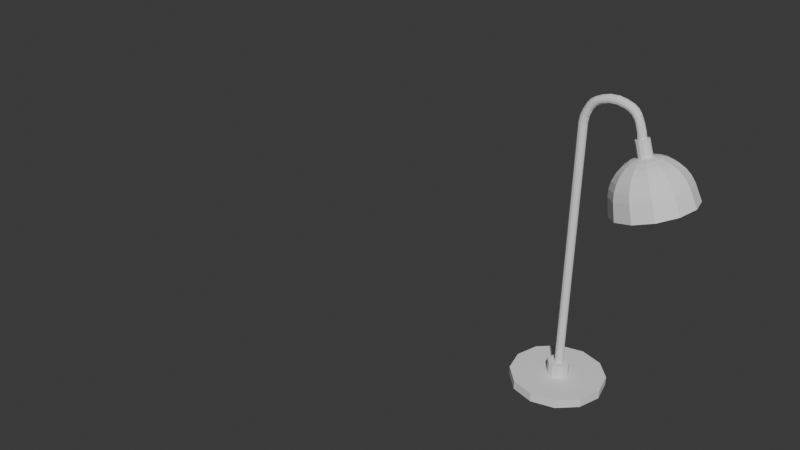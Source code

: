 # Source: blend.blend  (saved by Blender 4.0.36; exported with 4.5.12 LTS)
import bpy
from mathutils import Matrix  # noqa: F401  (used for matrix-valued properties, if any)

bpy.ops.wm.read_factory_settings(use_empty=True)
scene = bpy.context.scene
scene.name = 'Scene'

# ---- collections
col_collection = bpy.data.collections.new('Collection'); scene.collection.children.link(col_collection)

# ---- world
world_world = bpy.data.worlds.new('World'); scene.world = world_world
world_world.use_nodes = True; world_world.node_tree.nodes.clear()
_N = world_world.node_tree.nodes; _L = world_world.node_tree.links
n0 = _N.new('ShaderNodeOutputWorld'); n0.name = 'World Output'; n0.location = (300, 300)
n1 = _N.new('ShaderNodeBackground'); n1.name = 'Background'; n1.location = (10, 300)
n1.inputs[0].default_value = (0.05088, 0.05088, 0.05088, 1.0)
_L.new(n1.outputs[0], n0.inputs[0])
n0.is_active_output = True
world_world.color = (0.05088, 0.05088, 0.05088)
world_world.use_sun_shadow = False
world_world.sun_shadow_jitter_overblur = 0.0

# ---- meshes
me_cube = bpy.data.meshes.new('Cube')
me_cube.from_pydata([], [], [])
_uv = me_cube.uv_layers.new(name='UVMap')
_uv.uv.foreach_set('vector', [])
me_cube.update()
me_sphere = bpy.data.meshes.new('Sphere')
me_sphere.from_pydata([(-0.5748, 0.5481, -0.4386), (-0.6829, 0.5869, -0.1601), (-0.1858, 0.6056, -0.6298), (-0.1273, 0.4047, -0.8221), (-0.2287, 0.06294, -0.8632), (-0.3397, 0.1235, -0.8586), (-0.4495, 0.1792, -0.8296), (-0.5539, 0.2281, -0.7775), (-0.6488, 0.2682, -0.7042), (-0.7307, 0.2981, -0.6125), (-0.7964, 0.3164, -0.506), (0.005798, 0.6625, 0.0544), (0.07949, 0.6187, -0.2746), (0.09944, 0.5828, -0.4114), (0.1039, 0.5245, -0.5417), (0.0927, 0.4461, -0.6605), (0.06628, 0.3505, -0.7632), (0.02563, 0.2414, -0.8459), (-0.1162, -0.06432, -1.241), (-0.9202, 0.3388, -0.2323), (-0.2449, 9.851e-07, -0.8681), (-0.3714, 9.805e-07, -0.8682), (-0.4954, 1.033e-06, -0.8436), (-0.6123, 1.076e-06, -0.7953), (-0.7176, 1.06e-06, -0.7251), (-0.8071, 9.865e-07, -0.6358), (0.2737, 0.3825, 0.1359), (0.3297, 0.3572, -0.1985), (0.3351, 0.3365, -0.3397), (0.316, 0.3028, -0.4771), (0.2731, 0.2575, -0.6056), (0.208, 0.2023, -0.7201), (0.1232, 0.1394, -0.8162), (-0.09858, 0.1286, -0.9165), (-0.8775, 1.008e-06, -0.5307), (-1.007, 1.036e-06, -0.2588), (-0.2428, 0.1405, -0.7211), (-0.2287, -0.06294, -0.8632), (-0.3397, -0.1235, -0.8586), (-0.4495, -0.1792, -0.8296), (-0.5539, -0.2281, -0.7775), (0.3717, 1.047e-06, 0.1658), (0.4212, 1.019e-06, -0.1707), (0.4213, 9.98e-07, -0.3134), (0.3936, 9.999e-07, -0.4535), (0.3391, 1.003e-06, -0.5855), (0.2599, 1.007e-06, -0.7043), (0.159, 1.022e-06, -0.8053), (-0.1601, 0.1114, -0.9352), (-0.6488, -0.2682, -0.7042), (-0.7307, -0.2981, -0.6125), (-0.7964, -0.3164, -0.506), (-0.9202, -0.3388, -0.2323), (-0.1847, -0.109, -0.8498), (-0.2533, -0.2138, -0.8323), (-0.324, -0.3104, -0.7914), (0.2737, -0.3825, 0.1359), (0.3297, -0.3572, -0.1985), (0.3351, -0.3365, -0.3397), (0.316, -0.3028, -0.4771), (0.2731, -0.2575, -0.6056), (0.208, -0.2023, -0.7201), (0.1232, -0.1394, -0.8162), (-0.2052, 0.06433, -0.9489), (-0.3941, -0.3951, -0.7289), (-0.461, -0.4646, -0.647), (-0.522, -0.5163, -0.549), (-0.5748, -0.5481, -0.4386), (-0.6829, -0.5869, -0.1601), (-0.1245, -0.1259, -0.8314), (-0.1351, -0.2469, -0.7963), (0.005798, -0.6625, 0.0544), (0.07949, -0.6187, -0.2746), (0.09944, -0.5828, -0.4114), (0.1039, -0.5245, -0.5417), (0.0927, -0.4461, -0.6605), (0.06628, -0.3505, -0.7632), (0.02563, -0.2414, -0.8459), (-0.2217, 1.876e-06, -0.9539), (-0.1525, -0.3585, -0.7393), (-0.1759, -0.4562, -0.6625), (-0.2043, -0.5365, -0.569), (-0.2368, -0.5961, -0.4622), (-0.272, -0.6328, -0.3464), (-0.3588, -0.6776, -0.06149), (-0.06424, -0.109, -0.8131), (-0.3601, -0.765, -0.05695), (-0.2622, -0.7144, -0.3786), (-0.2225, -0.673, -0.5094), (-0.1858, -0.6056, -0.6298), (-0.1537, -0.5151, -0.7354), (-0.1273, -0.4047, -0.8221), (-0.1077, -0.2787, -0.8865), (-0.2052, -0.06432, -0.9489), (-0.01703, -0.2138, -0.7604), (0.01897, -0.3104, -0.6871), (0.04238, -0.3951, -0.5961), (0.0523, -0.4646, -0.4909), (0.04835, -0.5163, -0.3755), (0.03067, -0.5481, -0.2543), (-0.0346, -0.5869, 0.03715), (-0.7261, -0.6625, -0.1683), (-0.604, -0.6187, -0.4826), (-0.5444, -0.5828, -0.6073), (-0.4755, -0.5245, -0.718), (-0.4, -0.4461, -0.8104), (-0.3209, -0.3505, -0.881), (-0.241, -0.2414, -0.9271), (-0.1601, -0.1114, -0.9352), (-0.02016, -0.06294, -0.7997), (0.06943, -0.1235, -0.7341), (0.1445, -0.1792, -0.6489), (0.2021, -0.2281, -0.5475), (0.2402, -0.2682, -0.4337), (0.2571, -0.2981, -0.3119), (0.2523, -0.3164, -0.1869), (-0.9939, -0.3825, -0.2498), (-0.8541, -0.3572, -0.5587), (-0.78, -0.3365, -0.679), (-0.6876, -0.3028, -0.7825), (-0.5804, -0.2575, -0.8653), (-0.4626, -0.2023, -0.9241), (-0.3386, -0.1394, -0.9568), (-0.09858, -0.1286, -0.9165), (-0.03704, -0.1114, -0.8978), (0.2027, -0.3388, 0.1094), (-0.004028, 9.753e-07, -0.7948), (0.1011, 9.612e-07, -0.7244), (0.1904, 9.475e-07, -0.6349), (0.2606, 9.442e-07, -0.5297), (0.3089, 9.416e-07, -0.4128), (0.3335, 9.399e-07, -0.2887), (-1.092, 1.107e-06, -0.2797), (-0.9457, 1.075e-06, -0.5866), (-0.8663, 1.051e-06, -0.7053), (-0.7652, 1.134e-06, -0.8061), (-0.6464, 1.152e-06, -0.8854), (-0.5144, 1.103e-06, -0.9399), (-0.3744, 1.044e-06, -0.9676), (0.00801, -0.06432, -0.884), (0.3334, 9.584e-07, -0.1622), (0.2895, 9.833e-07, 0.1358), (-0.02016, 0.06294, -0.7997), (0.06943, 0.1235, -0.7341), (0.1445, 0.1792, -0.6489), (0.2021, 0.2281, -0.5475), (0.2402, 0.2682, -0.4337), (-0.9939, 0.3825, -0.2498), (-0.8541, 0.3572, -0.5587), (-0.78, 0.3365, -0.679), (-0.6876, 0.3028, -0.7825), (-0.5804, 0.2575, -0.8653), (-0.4626, 0.2023, -0.9241), (-0.3386, 0.1394, -0.9568), (0.0245, 1.866e-06, -0.879), (0.2571, 0.2981, -0.3119), (0.2523, 0.3164, -0.1869), (0.2027, 0.3388, 0.1094), (-0.06424, 0.109, -0.8131), (-0.01703, 0.2138, -0.7604), (0.01897, 0.3104, -0.6871), (0.04238, 0.3951, -0.5961), (-0.7261, 0.6625, -0.1683), (-0.604, 0.6187, -0.4826), (-0.5444, 0.5828, -0.6073), (-0.4755, 0.5245, -0.718), (-0.4, 0.4461, -0.8104), (-0.3209, 0.3505, -0.881), (-0.241, 0.2414, -0.9271), (0.00801, 0.06433, -0.884), (0.0523, 0.4646, -0.4909), (0.04835, 0.5163, -0.3755), (0.03067, 0.5481, -0.2543), (-0.0346, 0.5869, 0.03715), (-0.1525, 0.3585, -0.7393), (-0.2043, 0.5365, -0.569), (-0.3601, 0.765, -0.05695), (-0.2622, 0.7144, -0.3786), (-0.2225, 0.673, -0.5094), (-0.1537, 0.5151, -0.7354), (-0.1077, 0.2787, -0.8865), (-0.03704, 0.1114, -0.8978), (-0.522, 0.5163, -0.549), (-0.461, 0.4646, -0.647), (-0.3941, 0.3951, -0.7289), (-0.324, 0.3104, -0.7914), (-0.2533, 0.2138, -0.8323), (-0.1847, 0.109, -0.8498), (-0.3588, 0.6776, -0.06149), (-0.272, 0.6328, -0.3464), (-0.2368, 0.5961, -0.4622), (-0.1759, 0.4562, -0.6625), (-0.1351, 0.2469, -0.7963), (-0.1245, 0.1259, -0.8314), (-0.2253, 0.109, -0.7161), (-0.2694, 0.06294, -0.7295), (-0.1049, 0.109, -0.6794), (-0.1651, 0.1259, -0.6978), (-0.2856, 9.864e-07, -0.7344), (-0.2694, -0.06294, -0.7295), (-0.2253, -0.109, -0.7161), (-0.1651, -0.1259, -0.6978), (-0.1049, -0.109, -0.6794), (-0.06084, -0.06294, -0.666), (-0.0447, 9.765e-07, -0.6611), (-0.06084, 0.06294, -0.666), (-0.2996, 0.08112, -0.7384), (-0.0876, 0.1405, -0.6739), (-0.1652, 0.1622, -0.6975), (-0.3204, 1.131e-06, -0.7447), (-0.2996, -0.08112, -0.7384), (-0.2428, -0.1405, -0.7211), (-0.1606, 1.125e-06, -0.7128), (-0.1652, -0.1622, -0.6975), (-0.0876, -0.1405, -0.6739), (-0.03079, -0.08112, -0.6566), (-0.009991, 1.118e-06, -0.6503), (-0.03079, 0.08112, -0.6566), (-0.2401, 0.1219, -0.6931), (-0.2894, 0.07038, -0.7081), (-0.1054, 0.1219, -0.6521), (-0.1728, 0.1408, -0.6726), (-0.3074, 1.046e-06, -0.7136), (-0.2894, -0.07038, -0.7081), (-0.2401, -0.1219, -0.6931), (-0.05616, -0.07038, -0.6371), (-0.02255, -0.09071, -0.6266), (-0.1728, -0.1408, -0.6726), (-0.1054, -0.1219, -0.6521), (-0.03811, 1.035e-06, -0.6316), (-0.05616, 0.07038, -0.6371), (0.0007013, 1.194e-06, -0.6195), (-0.3464, 1.208e-06, -0.7252), (-0.3232, 0.09072, -0.7181), (-0.08608, -0.1571, -0.6459), (-0.1729, -0.1814, -0.6723), (-0.2597, 0.1571, -0.6987), (-0.1729, 0.1814, -0.6723), (-0.08608, 0.1571, -0.6459), (-0.02255, 0.09072, -0.6266), (-0.2597, -0.1571, -0.6987), (-0.3232, -0.09071, -0.7181), (-0.253, 0.1308, -0.6685), (-0.3059, 0.07554, -0.6846), (-0.1085, 0.1308, -0.6245), (-0.1807, 0.1511, -0.6465), (-0.3253, 1.123e-06, -0.6905), (-0.3059, -0.07553, -0.6846), (-0.253, -0.1308, -0.6685), (-0.05556, -0.07553, -0.6084), (-0.0195, -0.09736, -0.5971), (-0.1807, -0.1511, -0.6465), (-0.1085, -0.1308, -0.6245), (-0.0362, 1.111e-06, -0.6025), (-0.05556, 0.07554, -0.6084), (0.005456, 1.281e-06, -0.5895), (-0.3671, 1.296e-06, -0.7029), (-0.3421, 0.09736, -0.6953), (-0.08768, -0.1686, -0.6179), (-0.1808, -0.1947, -0.6462), (-0.274, 0.1686, -0.6745), (-0.1808, 0.1947, -0.6462), (-0.08768, 0.1686, -0.6179), (-0.0195, 0.09736, -0.5971), (-0.274, -0.1686, -0.6745), (-0.3421, -0.09736, -0.6953), (-0.2673, 0.1391, -0.638), (-0.3235, 0.0803, -0.6551), (-0.1136, 0.1391, -0.5912), (-0.1904, 0.1606, -0.6146), (-0.3441, 1.164e-06, -0.6613), (-0.3235, -0.0803, -0.6551), (-0.2673, -0.1391, -0.638), (-0.05738, -0.0803, -0.5741), (-0.01904, -0.1035, -0.5621), (-0.1904, -0.1606, -0.6146), (-0.1136, -0.1391, -0.5912), (-0.0368, 1.151e-06, -0.5678), (-0.05738, 0.0803, -0.5741), (0.00749, 1.332e-06, -0.554), (-0.3886, 1.348e-06, -0.6745), (-0.362, 0.1035, -0.6664), (-0.09153, -0.1793, -0.5841), (-0.1905, -0.207, -0.6143), (-0.2896, 0.1793, -0.6444), (-0.1905, 0.207, -0.6143), (-0.09153, 0.1793, -0.5841), (-0.01904, 0.1035, -0.5621), (-0.2896, -0.1793, -0.6444), (-0.362, -0.1035, -0.6664), (-0.2803, 0.1451, -0.6071), (-0.339, 0.0838, -0.6249), (-0.12, 0.1451, -0.5583), (-0.2002, 0.1676, -0.5827), (-0.3605, 1.194e-06, -0.6315), (-0.339, -0.0838, -0.6249), (-0.2803, -0.1451, -0.6071), (-0.0613, -0.0838, -0.5404), (-0.02129, -0.108, -0.5279), (-0.2002, -0.1676, -0.5827), (-0.12, -0.1451, -0.5583), (-0.03982, 1.181e-06, -0.5339), (-0.0613, 0.0838, -0.5404), (0.006393, 1.37e-06, -0.5194), (-0.4069, 1.387e-06, -0.6452), (-0.3792, 0.108, -0.6368), (-0.09693, -0.1871, -0.5509), (-0.2003, -0.216, -0.5823), (-0.3036, 0.1871, -0.6138), (-0.2003, 0.216, -0.5823), (-0.09693, 0.1871, -0.5509), (-0.02129, 0.108, -0.5279), (-0.3036, -0.1871, -0.6138), (-0.3792, -0.108, -0.6368), (-0.2936, 0.1451, -0.5635), (-0.3523, 0.0838, -0.5814), (-0.1332, 0.1451, -0.5147), (-0.2134, 0.1676, -0.5391), (-0.3737, 1.195e-06, -0.5879), (-0.3523, -0.0838, -0.5814), (-0.2936, -0.1451, -0.5635), (-0.07455, -0.0838, -0.4969), (-0.03454, -0.108, -0.4843), (-0.2134, -0.1676, -0.5391), (-0.1332, -0.1451, -0.5147), (-0.05307, 1.182e-06, -0.4903), (-0.07455, 0.0838, -0.4969), (-0.006857, 1.371e-06, -0.4759), (-0.4202, 1.388e-06, -0.6017), (-0.3925, 0.108, -0.5932), (-0.1102, -0.1871, -0.5073), (-0.2135, -0.216, -0.5388), (-0.3168, 0.1871, -0.5702), (-0.2135, 0.216, -0.5388), (-0.1102, 0.1871, -0.5073), (-0.03454, 0.108, -0.4843), (-0.3168, -0.1871, -0.5702), (-0.3925, -0.108, -0.5932), (-0.2993, 0.1342, -0.523), (-0.3536, 0.07749, -0.5395), (-0.1511, 0.1342, -0.4778), (-0.2252, 0.155, -0.5004), (-0.3734, 1.142e-06, -0.5455), (-0.3536, -0.07749, -0.5395), (-0.2993, -0.1342, -0.523), (-0.09679, -0.07749, -0.4613), (-0.05979, -0.09987, -0.4497), (-0.2252, -0.155, -0.5004), (-0.1511, -0.1342, -0.4778), (-0.07693, 1.13e-06, -0.4553), (-0.09679, 0.07749, -0.4613), (-0.03419, 1.305e-06, -0.4419), (-0.4164, 1.321e-06, -0.5582), (-0.3908, 0.09987, -0.5504), (-0.1297, -0.173, -0.471), (-0.2253, -0.1997, -0.5001), (-0.3208, 0.173, -0.5292), (-0.2253, 0.1997, -0.5001), (-0.1297, 0.173, -0.471), (-0.05979, 0.09987, -0.4497), (-0.3208, -0.173, -0.5292), (-0.3908, -0.09987, -0.5504), (-0.295, 0.1115, -0.492), (-0.3401, 0.06437, -0.5057), (-0.1719, 0.1115, -0.4545), (-0.2334, 0.1287, -0.4733), (-0.3566, 1.032e-06, -0.5108), (-0.3401, -0.06437, -0.5057), (-0.295, -0.1115, -0.492), (-0.1268, -0.06437, -0.4408), (-0.09604, -0.08297, -0.4312), (-0.2334, -0.1287, -0.4733), (-0.1719, -0.1115, -0.4545), (-0.1103, 1.022e-06, -0.4358), (-0.1268, 0.06437, -0.4408), (-0.07477, 1.167e-06, -0.4247), (-0.3923, 1.18e-06, -0.5213), (-0.371, 0.08297, -0.5149), (-0.1541, -0.1437, -0.4489), (-0.2335, -0.1659, -0.473), (-0.3129, 0.1437, -0.4972), (-0.2335, 0.1659, -0.473), (-0.1541, 0.1437, -0.4489), (-0.09604, 0.08297, -0.4312), (-0.3129, -0.1437, -0.4972), (-0.371, -0.08297, -0.5149), (-0.2806, 0.07251, -0.4622), (-0.3099, 0.04186, -0.4711), (-0.2005, 0.07251, -0.4378), (-0.2405, 0.08373, -0.45), (-0.3206, 8.418e-07, -0.4744), (-0.3099, -0.04186, -0.4711), (-0.2806, -0.07251, -0.4622), (-0.1712, -0.04186, -0.4289), (-0.1512, -0.05396, -0.4226), (-0.2405, -0.08372, -0.45), (-0.2005, -0.07251, -0.4378), (-0.1604, 8.353e-07, -0.4256), (-0.1712, 0.04186, -0.4289), (-0.1373, 9.296e-07, -0.4184), (-0.3438, 9.38e-07, -0.4813), (-0.33, 0.05396, -0.477), (-0.189, -0.09345, -0.4341), (-0.2406, -0.1079, -0.4498), (-0.2922, 0.09346, -0.4655), (-0.2406, 0.1079, -0.4498), (-0.189, 0.09346, -0.4341), (-0.1512, 0.05396, -0.4226), (-0.2922, -0.09345, -0.4655), (-0.33, -0.05396, -0.477), (-0.2575, 0.02539, -0.4446), (-0.2678, 0.01466, -0.4477), (-0.2295, 0.02539, -0.436), (-0.2435, 0.02932, -0.4403), (-0.2715, 3.016e-07, -0.4488), (-0.2678, -0.01466, -0.4477), (-0.2575, -0.02539, -0.4446), (-0.2192, -0.01466, -0.4329), (-0.1937, -0.03005, -0.425), (-0.2435, -0.02932, -0.4403), (-0.2295, -0.02539, -0.436), (-0.2154, 2.993e-07, -0.4318), (-0.2192, 0.01466, -0.4329), (-0.186, 5.225e-07, -0.4227), (-0.301, 5.272e-07, -0.4577), (-0.2933, 0.03005, -0.4554), (-0.2148, -0.05206, -0.4315), (-0.2435, -0.06011, -0.4402), (-0.2723, 0.05206, -0.449), (-0.2435, 0.06011, -0.4402), (-0.2148, 0.05206, -0.4315), (-0.1937, 0.03005, -0.425), (-0.2723, -0.05206, -0.449), (-0.2933, -0.03005, -0.4554), (-0.07113, -0.1114, -1.228), (-0.009588, 0.1286, -1.209), (0.05195, 0.1114, -1.19), (0.05195, -0.1114, -1.19), (-0.009588, -0.1286, -1.209), (0.1135, 1.864e-06, -1.171), (0.097, -0.06432, -1.176), (0.097, 0.06433, -1.176), (-0.07113, 0.1114, -1.228), (-0.1162, 0.06433, -1.241), (-0.1327, 1.874e-06, -1.246), (-0.08844, 1.717e-06, -1.233), (-0.07788, -0.04121, -1.23), (0.06927, 1.71e-06, -1.185), (0.0587, 0.04121, -1.188), (-0.07788, 0.04121, -1.23), (0.0587, -0.04121, -1.188), (0.02984, 0.07138, -1.197), (-0.009587, 0.08243, -1.209), (-0.04901, -0.07138, -1.221), (-0.009587, -0.08242, -1.209), (-0.04901, 0.07138, -1.221), (0.02984, -0.07138, -1.197), (1.109, -0.1783, 3.614), (1.315, 0.1783, 3.609), (1.212, -0.2059, 3.611), (1.315, -0.1783, 3.609), (1.212, 0.2059, 3.611), (1.109, 0.1783, 3.614), (1.034, -0.1029, 3.615), (1.391, 0.1029, 3.608), (1.034, 0.1029, 3.615), (1.006, 3.434e-06, 3.616), (1.391, -0.1029, 3.608), (1.418, 3.436e-06, 3.607), (1.295, 4.521e-06, 3.61), (1.284, -0.04121, 3.61), (1.13, 4.52e-06, 3.613), (1.141, 0.04122, 3.613), (1.284, 0.04122, 3.61), (1.141, -0.04121, 3.613), (1.171, 0.07139, 3.612), (1.212, 0.08243, 3.611), (1.253, -0.07138, 3.611), (1.212, -0.08242, 3.611), (1.253, 0.07139, 3.611), (1.171, -0.07138, 3.612), (-0.01924, 1.722e-06, -1.472), (-0.07996, 1.717e-06, -1.261), (-0.06392, 1.712e-06, -1.335), (-0.06939, -0.04121, -1.258), (-0.008323, -0.04121, -1.472), (-0.05291, -0.04121, -1.335), (0.1399, 1.721e-06, -1.473), (0.07775, 1.71e-06, -1.213), (0.09927, 1.712e-06, -1.336), (0.06719, 0.04121, -1.216), (0.1295, 0.04121, -1.473), (0.0884, 0.04121, -1.336), (-0.008323, 0.04121, -1.472), (-0.06939, 0.04121, -1.258), (-0.05291, 0.04121, -1.335), (0.1295, -0.04121, -1.473), (0.06719, -0.04121, -1.216), (0.0884, -0.04121, -1.336), (0.03832, 0.07138, -1.225), (0.1008, 0.07138, -1.473), (0.05868, 0.07138, -1.336), (-0.001102, 0.08243, -1.237), (0.06134, 0.08243, -1.473), (0.01797, 0.08243, -1.336), (0.02132, -0.07138, -1.473), (-0.04053, -0.07138, -1.249), (-0.0229, -0.07138, -1.336), (-0.001102, -0.08242, -1.237), (0.06134, -0.08242, -1.473), (0.01797, -0.08242, -1.336), (0.02132, 0.07138, -1.473), (-0.04053, 0.07138, -1.249), (-0.0229, 0.07138, -1.336), (0.1008, -0.07138, -1.473), (0.03832, -0.07138, -1.225), (0.05868, -0.07138, -1.336), (0.1969, 1.766e-06, -1.762), (0.05578, 1.74e-06, -1.631), (0.116, 1.752e-06, -1.71), (0.0617, -0.04121, -1.622), (0.2028, -0.04121, -1.753), (0.1219, -0.04121, -1.7), (0.2836, 1.751e-06, -1.624), (0.1467, 1.722e-06, -1.489), (0.2043, 1.735e-06, -1.57), (0.1403, 0.04121, -1.498), (0.2779, 0.04121, -1.633), (0.1984, 0.04121, -1.579), (0.2028, 0.04121, -1.753), (0.0617, 0.04121, -1.622), (0.1219, 0.04121, -1.7), (0.2779, -0.04121, -1.633), (0.1403, -0.04121, -1.498), (0.1984, -0.04121, -1.579), (0.1231, 0.07138, -1.524), (0.2621, 0.07138, -1.658), (0.1821, 0.07138, -1.605), (0.1003, 0.08243, -1.559), (0.2404, 0.08243, -1.693), (0.16, 0.08243, -1.64), (0.2187, -0.07138, -1.727), (0.07793, -0.07138, -1.595), (0.138, -0.07138, -1.675), (0.1003, -0.08242, -1.559), (0.2404, -0.08242, -1.693), (0.16, -0.08242, -1.64), (0.2187, 0.07138, -1.727), (0.07793, 0.07138, -1.595), (0.138, 0.07138, -1.675), (0.2621, -0.07138, -1.658), (0.1231, -0.07138, -1.524), (0.1821, -0.07138, -1.605), (0.7867, 1.815e-06, -1.785), (0.3429, 1.791e-06, -1.813), (0.6479, 1.817e-06, -1.828), (0.4854, 1.808e-06, -1.838), (0.3423, -0.04121, -1.802), (0.7865, -0.04121, -1.774), (0.4849, -0.04121, -1.827), (0.6475, -0.04121, -1.817), (0.7795, 1.793e-06, -1.621), (0.3363, 1.761e-06, -1.644), (0.6407, 1.793e-06, -1.663), (0.4784, 1.782e-06, -1.671), (0.3363, 0.04121, -1.655), (0.7803, 0.04121, -1.632), (0.4788, 0.04121, -1.683), (0.6413, 0.04121, -1.674), (0.7865, 0.04121, -1.774), (0.3423, 0.04121, -1.802), (0.6475, 0.04121, -1.817), (0.4849, 0.04121, -1.827), (0.7803, -0.04121, -1.632), (0.3363, -0.04121, -1.655), (0.6413, -0.04121, -1.674), (0.4788, -0.04121, -1.683), (0.3369, 0.07138, -1.686), (0.7822, 0.07138, -1.662), (0.4798, 0.07138, -1.713), (0.6428, 0.07138, -1.704), (0.3384, 0.08243, -1.728), (0.7843, 0.08243, -1.702), (0.4815, 0.08243, -1.755), (0.6447, 0.08243, -1.745), (0.7858, -0.07138, -1.744), (0.3405, -0.07138, -1.771), (0.6464, -0.07138, -1.787), (0.4834, -0.07138, -1.797), (0.3384, -0.08242, -1.728), (0.7843, -0.08242, -1.702), (0.4815, -0.08242, -1.755), (0.6447, -0.08242, -1.745), (0.7858, 0.07138, -1.744), (0.3405, 0.07138, -1.771), (0.6464, 0.07138, -1.787), (0.4834, 0.07138, -1.797), (0.7822, -0.07138, -1.662), (0.3369, -0.07138, -1.686), (0.6428, -0.07138, -1.704), (0.4798, -0.07138, -1.713), (1.047, 1.818e-06, -1.597), (0.9181, 1.806e-06, -1.72), (0.991, 1.807e-06, -1.666), (0.9094, -0.04121, -1.713), (1.038, -0.04121, -1.59), (0.9825, -0.04121, -1.66), (0.9228, 1.815e-06, -1.496), (0.79, 1.792e-06, -1.616), (0.8643, 1.796e-06, -1.563), (0.7985, 0.04121, -1.623), (0.931, 0.04121, -1.502), (0.8727, 0.04121, -1.57), (1.038, 0.04121, -1.59), (0.9094, 0.04121, -1.713), (0.9825, 0.04121, -1.66), (0.931, -0.04121, -1.502), (0.7985, -0.04121, -1.623), (0.8727, -0.04121, -1.57), (0.8217, 0.07138, -1.642), (0.9535, 0.07138, -1.521), (0.8958, 0.07138, -1.589), (0.8536, 0.08243, -1.668), (0.9844, 0.08243, -1.546), (0.9274, 0.08243, -1.615), (1.016, -0.07138, -1.571), (0.8857, -0.07138, -1.694), (0.9592, -0.07138, -1.641), (0.8536, -0.08242, -1.668), (0.9844, -0.08242, -1.546), (0.9274, -0.08242, -1.615), (1.016, 0.07138, -1.571), (0.8857, 0.07138, -1.694), (0.9592, 0.07138, -1.641), (0.9535, -0.07138, -1.521), (0.8217, -0.07138, -1.642), (0.8958, -0.07138, -1.589), (1.184, 1.938e-06, -1.213), (1.116, 1.846e-06, -1.466), (1.163, 1.883e-06, -1.342), (1.105, -0.04121, -1.466), (1.173, -0.04121, -1.213), (1.152, -0.04121, -1.341), (1.019, 1.937e-06, -1.209), (0.9439, 1.828e-06, -1.461), (0.9962, 1.878e-06, -1.337), (0.9554, 0.04121, -1.462), (1.03, 0.04121, -1.21), (1.007, 0.04121, -1.338), (1.173, 0.04121, -1.213), (1.105, 0.04121, -1.466), (1.152, 0.04121, -1.341), (1.03, -0.04121, -1.21), (0.9554, -0.04121, -1.462), (1.007, -0.04121, -1.338), (0.987, 0.07138, -1.463), (1.061, 0.07138, -1.21), (1.038, 0.07138, -1.339), (1.03, 0.08243, -1.465), (1.102, 0.08243, -1.211), (1.08, 0.08243, -1.34), (1.143, -0.07138, -1.212), (1.073, -0.07138, -1.466), (1.121, -0.07138, -1.341), (1.03, -0.08242, -1.465), (1.102, -0.08242, -1.211), (1.08, -0.08242, -1.34), (1.143, 0.07138, -1.212), (1.073, 0.07138, -1.466), (1.121, 0.07138, -1.341), (1.061, -0.07138, -1.21), (0.987, -0.07138, -1.463), (1.038, -0.07138, -1.339), (1.218, 0.2059, 3.872), (1.321, 0.1783, 3.87), (1.321, -0.1783, 3.87), (1.218, -0.2059, 3.872), (1.012, 3.438e-06, 3.876), (1.04, 0.1029, 3.876), (1.115, 0.1783, 3.874), (1.04, -0.1029, 3.876), (1.115, -0.1783, 3.874), (1.396, 0.1029, 3.868), (1.396, -0.1029, 3.868), (1.424, 3.439e-06, 3.867), (0.4347, 0.4522, 3.889), (0.7657, 0.7833, 3.882), (0.3136, 3.776e-06, 3.891), (0.4347, -0.4522, 3.889), (0.7657, -0.7832, 3.882), (1.218, 0.9044, 3.872), (1.67, 0.7833, 3.862), (2.001, -0.4522, 3.855), (1.67, -0.7832, 3.862), (2.122, 3.782e-06, 3.853), (2.001, 0.4522, 3.855), (1.218, -0.9044, 3.872), (0.4383, 0.4522, 4.056), (0.7693, 0.7833, 4.049), (0.3172, 3.779e-06, 4.058), (0.4383, -0.4522, 4.056), (0.7693, -0.7832, 4.049), (1.221, 0.9044, 4.039), (1.673, 0.7833, 4.029), (2.004, -0.4522, 4.022), (1.673, -0.7832, 4.029), (2.126, 3.784e-06, 4.02), (2.004, 0.4522, 4.022), (1.221, -0.9044, 4.039)], [], [(124, 139, 440, 437), (22, 23, 7, 6), (8, 9, 182, 183), (93, 108, 434, 18), (177, 12, 11, 176), (182, 0, 189, 190), (178, 13, 12, 177), (10, 19, 1, 0), (2, 14, 13, 178), (187, 186, 192, 193), (179, 15, 14, 2), (85, 69, 201, 202), (3, 16, 15, 179), (185, 184, 191, 174), (180, 17, 16, 3), (20, 21, 5, 4), (17, 32, 31, 16), (6, 7, 184, 185), (33, 48, 442, 435), (21, 22, 6, 5), (7, 8, 183, 184), (139, 154, 439, 440), (12, 27, 26, 11), (183, 182, 190, 175), (13, 28, 27, 12), (9, 10, 0, 182), (14, 29, 28, 13), (109, 85, 202, 203), (15, 30, 29, 14), (4, 5, 186, 187), (16, 31, 30, 15), (5, 6, 185, 186), (25, 34, 10, 9), (29, 44, 43, 28), (34, 35, 19, 10), (30, 45, 44, 29), (37, 20, 198, 199), (31, 46, 45, 30), (49, 50, 25, 24), (32, 47, 46, 31), (50, 51, 34, 25), (63, 78, 444, 443), (51, 52, 35, 34), (24, 25, 9, 8), (108, 123, 438, 434), (27, 42, 41, 26), (23, 24, 8, 7), (28, 43, 42, 27), (54, 55, 39, 38), (169, 181, 436, 441), (55, 64, 40, 39), (37, 38, 21, 20), (154, 169, 441, 439), (42, 57, 56, 41), (126, 109, 203, 204), (43, 58, 57, 42), (38, 39, 22, 21), (44, 59, 58, 43), (39, 40, 23, 22), (45, 60, 59, 44), (40, 49, 24, 23), (46, 61, 60, 45), (53, 54, 38, 37), (47, 62, 61, 46), (59, 74, 73, 58), (67, 68, 52, 51), (60, 75, 74, 59), (158, 142, 205, 196), (61, 76, 75, 60), (81, 82, 66, 65), (62, 77, 76, 61), (82, 83, 67, 66), (181, 33, 435, 436), (83, 84, 68, 67), (65, 66, 50, 49), (123, 124, 437, 438), (57, 72, 71, 56), (64, 65, 49, 40), (58, 73, 72, 57), (66, 67, 51, 50), (443, 444, 445, 449), (96, 97, 81, 80), (69, 70, 54, 53), (78, 93, 18, 444), (72, 87, 86, 71), (20, 4, 195, 198), (73, 88, 87, 72), (70, 79, 55, 54), (74, 89, 88, 73), (79, 80, 64, 55), (75, 90, 89, 74), (80, 81, 65, 64), (76, 91, 90, 75), (94, 95, 79, 70), (77, 92, 91, 76), (95, 96, 80, 79), (187, 193, 197, 194), (90, 105, 104, 89), (85, 94, 70, 69), (91, 106, 105, 90), (114, 115, 99, 98), (92, 107, 106, 91), (115, 125, 100, 99), (32, 17, 181, 169), (4, 187, 194, 195), (98, 99, 83, 82), (17, 180, 33, 181), (87, 102, 101, 86), (97, 98, 82, 81), (88, 103, 102, 87), (99, 100, 84, 83), (89, 104, 103, 88), (129, 130, 113, 112), (110, 111, 95, 94), (62, 47, 154, 139), (102, 117, 116, 101), (109, 110, 94, 85), (103, 118, 117, 102), (111, 112, 96, 95), (104, 119, 118, 103), (112, 113, 97, 96), (105, 120, 119, 104), (113, 114, 98, 97), (106, 121, 120, 105), (127, 128, 111, 110), (107, 122, 121, 106), (128, 129, 112, 111), (77, 62, 139, 124), (120, 136, 135, 119), (126, 127, 110, 109), (121, 137, 136, 120), (155, 156, 140, 131), (122, 138, 137, 121), (156, 157, 141, 140), (180, 168, 48, 33), (142, 126, 204, 205), (131, 140, 115, 114), (138, 122, 93, 78), (117, 133, 132, 116), (130, 131, 114, 113), (118, 134, 133, 117), (140, 141, 125, 115), (119, 135, 134, 118), (193, 158, 196, 197), (122, 107, 108, 93), (133, 148, 147, 132), (142, 143, 127, 126), (134, 149, 148, 133), (144, 145, 129, 128), (135, 150, 149, 134), (145, 146, 130, 129), (136, 151, 150, 135), (146, 155, 131, 130), (137, 152, 151, 136), (160, 161, 145, 144), (138, 153, 152, 137), (161, 170, 146, 145), (153, 138, 78, 63), (170, 171, 155, 146), (143, 144, 128, 127), (152, 167, 166, 151), (192, 174, 160, 159), (153, 168, 167, 152), (174, 191, 161, 160), (168, 153, 63, 48), (191, 175, 170, 161), (172, 173, 157, 156), (92, 77, 124, 123), (148, 163, 162, 147), (171, 172, 156, 155), (149, 164, 163, 148), (53, 37, 199, 200), (150, 165, 164, 149), (158, 159, 143, 142), (151, 166, 165, 150), (159, 160, 144, 143), (175, 190, 171, 170), (164, 178, 177, 163), (189, 188, 173, 172), (165, 2, 178, 164), (186, 185, 174, 192), (166, 179, 2, 165), (0, 1, 188, 189), (167, 3, 179, 166), (184, 183, 175, 191), (168, 180, 3, 167), (69, 53, 200, 201), (47, 32, 169, 154), (193, 192, 159, 158), (190, 189, 172, 171), (107, 92, 123, 108), (163, 177, 176, 162), (41, 56, 125, 141), (176, 11, 173, 188), (101, 116, 52, 68), (11, 26, 157, 173), (86, 101, 68, 84), (116, 132, 35, 52), (71, 86, 84, 100), (162, 176, 188, 1), (56, 71, 100, 125), (26, 41, 141, 157), (147, 162, 1, 19), (132, 147, 19, 35), (215, 216, 231, 226), (200, 199, 223, 224), (206, 209, 232, 233), (196, 205, 230, 220), (216, 217, 239, 231), (199, 198, 222, 223), (208, 36, 236, 237), (204, 203, 225, 229), (213, 214, 234, 235), (198, 195, 219, 222), (207, 208, 237, 238), (205, 204, 229, 230), (212, 36, 208), (212, 206, 36), (212, 209, 206), (212, 210, 209), (212, 211, 210), (212, 213, 211), (212, 214, 213), (212, 215, 214), (212, 217, 216), (212, 216, 215), (212, 207, 217), (212, 208, 207), (230, 229, 253, 254), (235, 234, 258, 259), (218, 221, 245, 242), (236, 233, 257, 260), (228, 227, 251, 252), (234, 226, 250, 258), (221, 220, 244, 245), (225, 228, 252, 249), (240, 235, 259, 264), (219, 218, 242, 243), (227, 224, 248, 251), (241, 240, 264, 265), (209, 210, 241, 232), (217, 207, 238, 239), (210, 211, 240, 241), (201, 200, 224, 227), (195, 194, 218, 219), (203, 202, 228, 225), (197, 196, 220, 221), (211, 213, 235, 240), (202, 201, 227, 228), (36, 206, 233, 236), (194, 197, 221, 218), (214, 215, 226, 234), (256, 265, 289, 280), (263, 262, 286, 287), (248, 247, 271, 272), (257, 256, 280, 281), (244, 254, 278, 268), (250, 255, 279, 274), (247, 246, 270, 271), (261, 260, 284, 285), (253, 249, 273, 277), (255, 263, 287, 279), (246, 243, 267, 270), (262, 261, 285, 286), (238, 237, 261, 262), (222, 219, 243, 246), (231, 239, 263, 255), (229, 225, 249, 253), (237, 236, 260, 261), (223, 222, 246, 247), (226, 231, 255, 250), (220, 230, 254, 244), (233, 232, 256, 257), (224, 223, 247, 248), (239, 238, 262, 263), (232, 241, 265, 256), (278, 277, 301, 302), (283, 282, 306, 307), (266, 269, 293, 290), (284, 281, 305, 308), (276, 275, 299, 300), (282, 274, 298, 306), (269, 268, 292, 293), (273, 276, 300, 297), (288, 283, 307, 312), (267, 266, 290, 291), (275, 272, 296, 299), (289, 288, 312, 313), (265, 264, 288, 289), (251, 248, 272, 275), (243, 242, 266, 267), (264, 259, 283, 288), (249, 252, 276, 273), (245, 244, 268, 269), (258, 250, 274, 282), (252, 251, 275, 276), (260, 257, 281, 284), (242, 245, 269, 266), (259, 258, 282, 283), (254, 253, 277, 278), (313, 312, 336, 337), (304, 313, 337, 328), (311, 310, 334, 335), (296, 295, 319, 320), (305, 304, 328, 329), (292, 302, 326, 316), (298, 303, 327, 322), (295, 294, 318, 319), (309, 308, 332, 333), (301, 297, 321, 325), (303, 311, 335, 327), (294, 291, 315, 318), (286, 285, 309, 310), (270, 267, 291, 294), (279, 287, 311, 303), (277, 273, 297, 301), (285, 284, 308, 309), (271, 270, 294, 295), (274, 279, 303, 298), (268, 278, 302, 292), (281, 280, 304, 305), (272, 271, 295, 296), (287, 286, 310, 311), (280, 289, 313, 304), (326, 325, 349, 350), (331, 330, 354, 355), (314, 317, 341, 338), (332, 329, 353, 356), (324, 323, 347, 348), (330, 322, 346, 354), (317, 316, 340, 341), (321, 324, 348, 345), (336, 331, 355, 360), (315, 314, 338, 339), (323, 320, 344, 347), (337, 336, 360, 361), (299, 296, 320, 323), (291, 290, 314, 315), (312, 307, 331, 336), (297, 300, 324, 321), (293, 292, 316, 317), (306, 298, 322, 330), (300, 299, 323, 324), (308, 305, 329, 332), (290, 293, 317, 314), (307, 306, 330, 331), (302, 301, 325, 326), (310, 309, 333, 334), (347, 344, 368, 371), (361, 360, 384, 385), (352, 361, 385, 376), (359, 358, 382, 383), (344, 343, 367, 368), (353, 352, 376, 377), (340, 350, 374, 364), (346, 351, 375, 370), (343, 342, 366, 367), (357, 356, 380, 381), (349, 345, 369, 373), (351, 359, 383, 375), (334, 333, 357, 358), (318, 315, 339, 342), (327, 335, 359, 351), (325, 321, 345, 349), (333, 332, 356, 357), (319, 318, 342, 343), (322, 327, 351, 346), (316, 326, 350, 340), (329, 328, 352, 353), (320, 319, 343, 344), (335, 334, 358, 359), (328, 337, 361, 352), (382, 381, 405, 406), (374, 373, 397, 398), (379, 378, 402, 403), (362, 365, 389, 386), (380, 377, 401, 404), (372, 371, 395, 396), (378, 370, 394, 402), (365, 364, 388, 389), (369, 372, 396, 393), (384, 379, 403, 408), (363, 362, 386, 387), (371, 368, 392, 395), (339, 338, 362, 363), (360, 355, 379, 384), (345, 348, 372, 369), (341, 340, 364, 365), (354, 346, 370, 378), (348, 347, 371, 372), (356, 353, 377, 380), (338, 341, 365, 362), (355, 354, 378, 379), (350, 349, 373, 374), (358, 357, 381, 382), (342, 339, 363, 366), (395, 392, 416, 419), (409, 408, 432, 433), (400, 409, 433, 424), (407, 406, 430, 431), (392, 391, 415, 416), (401, 400, 424, 425), (388, 398, 422, 412), (394, 399, 423, 418), (391, 390, 414, 415), (405, 404, 428, 429), (397, 393, 417, 421), (399, 407, 431, 423), (366, 363, 387, 390), (375, 383, 407, 399), (373, 369, 393, 397), (381, 380, 404, 405), (367, 366, 390, 391), (370, 375, 399, 394), (364, 374, 398, 388), (377, 376, 400, 401), (368, 367, 391, 392), (383, 382, 406, 407), (376, 385, 409, 400), (385, 384, 408, 409), (417, 420, 426, 418), (413, 412, 430, 429), (421, 417, 418, 423), (415, 414, 424, 433), (419, 416, 432, 427), (411, 410, 428, 425), (422, 421, 423, 431), (414, 411, 425, 424), (420, 419, 427, 426), (410, 413, 429, 428), (412, 422, 431, 430), (416, 415, 433, 432), (387, 386, 410, 411), (408, 403, 427, 432), (393, 396, 420, 417), (389, 388, 412, 413), (402, 394, 418, 426), (396, 395, 419, 420), (404, 401, 425, 428), (386, 389, 413, 410), (403, 402, 426, 427), (398, 397, 421, 422), (406, 405, 429, 430), (390, 387, 411, 414), (410, 413, 412, 422, 421, 417, 420, 419, 416, 415, 414, 411), (48, 63, 443, 442), (437, 440, 450, 456), (440, 439, 447, 450), (442, 443, 449, 455), (444, 18, 446, 445), (18, 434, 453, 446), (434, 438, 454, 453), (435, 442, 455, 452), (439, 441, 448, 447), (441, 436, 451, 448), (436, 435, 452, 451), (438, 437, 456, 454), (450, 447, 488, 497), (445, 446, 484, 482), (659, 667, 479, 476), (460, 459, 676, 675), (649, 637, 469, 473), (447, 448, 490, 488), (661, 665, 478, 477), (652, 643, 471, 474), (665, 670, 480, 478), (493, 481, 518, 530), (455, 449, 494, 512), (451, 452, 502, 499), (670, 652, 474, 480), (452, 455, 512, 502), (453, 454, 508, 506), (656, 659, 476, 475), (456, 450, 497, 515), (449, 445, 482, 494), (446, 453, 506, 484), (448, 451, 499, 490), (454, 456, 515, 508), (550, 532, 574, 598), (485, 505, 542, 520), (491, 500, 535, 526), (509, 514, 551, 544), (496, 487, 524, 533), (511, 493, 530, 548), (500, 503, 538, 535), (667, 649, 473, 479), (503, 511, 548, 538), (505, 509, 544, 542), (487, 491, 526, 524), (514, 496, 533, 551), (561, 566, 610, 608), (529, 517, 554, 570), (521, 541, 586, 557), (527, 536, 577, 565), (545, 550, 598, 589), (532, 523, 562, 574), (547, 529, 570, 594), (536, 539, 581, 577), (647, 656, 475, 472), (539, 547, 594, 581), (541, 545, 589, 586), (523, 527, 565, 562), (611, 620, 655, 646), (597, 573, 617, 635), (569, 553, 602, 614), (558, 585, 626, 604), (566, 578, 619, 610), (590, 597, 635, 628), (573, 561, 608, 617), (593, 569, 614, 632), (578, 582, 622, 619), (643, 647, 472, 471), (582, 593, 632, 622), (585, 590, 628, 626), (476, 479, 458, 461), (629, 634, 671, 664), (616, 607, 644, 653), (631, 613, 650, 668), (620, 623, 658, 655), (641, 661, 477, 470), (623, 631, 668, 658), (625, 629, 664, 662), (607, 611, 646, 644), (634, 616, 653, 671), (613, 601, 638, 650), (605, 625, 662, 640), (482, 484, 486, 483), (483, 486, 485, 481), (488, 490, 492, 489), (489, 492, 491, 487), (494, 482, 483, 495), (495, 483, 481, 493), (487, 496, 498, 489), (489, 498, 497, 488), (490, 499, 501, 492), (492, 501, 500, 491), (503, 500, 501, 504), (504, 501, 499, 502), (506, 508, 510, 507), (507, 510, 509, 505), (484, 506, 507, 486), (486, 507, 505, 485), (512, 494, 495, 513), (513, 495, 493, 511), (502, 512, 513, 504), (504, 513, 511, 503), (515, 497, 498, 516), (516, 498, 496, 514), (514, 509, 510, 516), (516, 510, 508, 515), (637, 641, 470, 469), (518, 520, 522, 519), (519, 522, 521, 517), (524, 526, 528, 525), (525, 528, 527, 523), (530, 518, 519, 531), (531, 519, 517, 529), (523, 532, 534, 525), (525, 534, 533, 524), (526, 535, 537, 528), (528, 537, 536, 527), (539, 536, 537, 540), (540, 537, 535, 538), (542, 544, 546, 543), (543, 546, 545, 541), (520, 542, 543, 522), (522, 543, 541, 521), (548, 530, 531, 549), (549, 531, 529, 547), (538, 548, 549, 540), (540, 549, 547, 539), (551, 533, 534, 552), (552, 534, 532, 550), (550, 545, 546, 552), (552, 546, 544, 551), (481, 485, 520, 518), (554, 557, 559, 556), (556, 559, 560, 555), (555, 560, 558, 553), (562, 565, 567, 564), (564, 567, 568, 563), (563, 568, 566, 561), (570, 554, 556, 572), (572, 556, 555, 571), (571, 555, 553, 569), (561, 573, 575, 563), (563, 575, 576, 564), (564, 576, 574, 562), (565, 577, 579, 567), (567, 579, 580, 568), (568, 580, 578, 566), (582, 578, 580, 584), (584, 580, 579, 583), (583, 579, 577, 581), (586, 589, 591, 588), (588, 591, 592, 587), (587, 592, 590, 585), (557, 586, 588, 559), (559, 588, 587, 560), (560, 587, 585, 558), (594, 570, 572, 596), (596, 572, 571, 595), (595, 571, 569, 593), (581, 594, 596, 583), (583, 596, 595, 584), (584, 595, 593, 582), (598, 574, 576, 600), (600, 576, 575, 599), (599, 575, 573, 597), (597, 590, 592, 599), (599, 592, 591, 600), (600, 591, 589, 598), (517, 521, 557, 554), (602, 604, 606, 603), (603, 606, 605, 601), (608, 610, 612, 609), (609, 612, 611, 607), (614, 602, 603, 615), (615, 603, 601, 613), (607, 616, 618, 609), (609, 618, 617, 608), (610, 619, 621, 612), (612, 621, 620, 611), (623, 620, 621, 624), (624, 621, 619, 622), (626, 628, 630, 627), (627, 630, 629, 625), (604, 626, 627, 606), (606, 627, 625, 605), (632, 614, 615, 633), (633, 615, 613, 631), (622, 632, 633, 624), (624, 633, 631, 623), (635, 617, 618, 636), (636, 618, 616, 634), (634, 629, 630, 636), (636, 630, 628, 635), (553, 558, 604, 602), (638, 640, 642, 639), (639, 642, 641, 637), (644, 646, 648, 645), (645, 648, 647, 643), (650, 638, 639, 651), (651, 639, 637, 649), (643, 652, 654, 645), (645, 654, 653, 644), (646, 655, 657, 648), (648, 657, 656, 647), (659, 656, 657, 660), (660, 657, 655, 658), (662, 664, 666, 663), (663, 666, 665, 661), (640, 662, 663, 642), (642, 663, 661, 641), (668, 650, 651, 669), (669, 651, 649, 667), (658, 668, 669, 660), (660, 669, 667, 659), (671, 653, 654, 672), (672, 654, 652, 670), (670, 665, 666, 672), (672, 666, 664, 671), (601, 605, 640, 638), (477, 478, 459, 460), (474, 471, 466, 463), (480, 474, 463, 457), (469, 470, 467, 468), (470, 477, 460, 467), (472, 475, 462, 465), (478, 480, 457, 459), (471, 472, 465, 466), (479, 473, 464, 458), (475, 476, 461, 462), (473, 469, 468, 464), (675, 676, 696, 693), (465, 462, 679, 678), (464, 468, 684, 682), (467, 460, 675, 683), (466, 465, 678, 677), (457, 463, 680, 681), (458, 464, 682, 674), (461, 458, 674, 673), (463, 466, 677, 680), (462, 461, 673, 679), (468, 467, 683, 684), (459, 457, 681, 676), (694, 692, 704, 706), (673, 674, 691, 690), (677, 678, 685, 687), (674, 682, 695, 691), (680, 677, 687, 688), (682, 684, 694, 695), (684, 683, 692, 694), (681, 680, 688, 689), (676, 681, 689, 696), (679, 673, 690, 686), (678, 679, 686, 685), (683, 675, 693, 692), (704, 705, 708, 701, 700, 699, 697, 698, 702, 703, 707, 706), (690, 691, 703, 702), (693, 696, 708, 705), (688, 687, 699, 700), (691, 695, 707, 703), (692, 693, 705, 704), (689, 688, 700, 701), (695, 694, 706, 707), (687, 685, 697, 699), (686, 690, 702, 698), (696, 689, 701, 708), (685, 686, 698, 697)])
_uv = me_sphere.uv_layers.new(name='UVMap')
_uv.uv.foreach_set('vector', [0.3333, 0.125, 0.4167, 0.125, 0.4167, 0.125, 0.3333, 0.125, 1.0, 0.1875, 1.0, 0.25, 0.9167, 0.25, 0.9167, 0.1875, 0.9167, 0.3125, 0.9167, 0.375, 0.8333, 0.375, 0.8333, 0.3125, 0.08333, 0.125, 0.1667, 0.125, 0.1667, 0.125, 0.08333, 0.125, 0.75, 0.4375, 0.6667, 0.4375, 0.6667, 0.5, 0.75, 0.5, 0.8333, 0.375, 0.8333, 0.4375, 0.75, 0.4375, 0.75, 0.375, 0.75, 0.375, 0.6667, 0.375, 0.6667, 0.4375, 0.75, 0.4375, 0.9167, 0.4375, 0.9167, 0.5, 0.8333, 0.5, 0.8333, 0.4375, 0.75, 0.3125, 0.6667, 0.3125, 0.6667, 0.375, 0.75, 0.375, 0.8333, 0.0625, 0.8333, 0.125, 0.75, 0.125, 0.75, 0.0625, 0.75, 0.25, 0.6667, 0.25, 0.6667, 0.3125, 0.75, 0.3125, 0.3333, 0.0625, 0.25, 0.0625, 0.25, 0.0625, 0.3333, 0.0625, 0.75, 0.1875, 0.6667, 0.1875, 0.6667, 0.25, 0.75, 0.25, 0.8333, 0.1875, 0.8333, 0.25, 0.75, 0.25, 0.75, 0.1875, 0.75, 0.125, 0.6667, 0.125, 0.6667, 0.1875, 0.75, 0.1875, 1.0, 0.0625, 1.0, 0.125, 0.9167, 0.125, 0.9167, 0.0625, 0.6667, 0.125, 0.5833, 0.125, 0.5833, 0.1875, 0.6667, 0.1875, 0.9167, 0.1875, 0.9167, 0.25, 0.8333, 0.25, 0.8333, 0.1875, 0.75, 0.125, 0.8333, 0.125, 0.8333, 0.125, 0.75, 0.125, 1.0, 0.125, 1.0, 0.1875, 0.9167, 0.1875, 0.9167, 0.125, 0.9167, 0.25, 0.9167, 0.3125, 0.8333, 0.3125, 0.8333, 0.25, 0.4167, 0.125, 0.5, 0.125, 0.5, 0.125, 0.4167, 0.125, 0.6667, 0.4375, 0.5833, 0.4375, 0.5833, 0.5, 0.6667, 0.5, 0.8333, 0.3125, 0.8333, 0.375, 0.75, 0.375, 0.75, 0.3125, 0.6667, 0.375, 0.5833, 0.375, 0.5833, 0.4375, 0.6667, 0.4375, 0.9167, 0.375, 0.9167, 0.4375, 0.8333, 0.4375, 0.8333, 0.375, 0.6667, 0.3125, 0.5833, 0.3125, 0.5833, 0.375, 0.6667, 0.375, 0.4167, 0.0625, 0.3333, 0.0625, 0.3333, 0.0625, 0.4167, 0.0625, 0.6667, 0.25, 0.5833, 0.25, 0.5833, 0.3125, 0.6667, 0.3125, 0.9167, 0.0625, 0.9167, 0.125, 0.8333, 0.125, 0.8333, 0.0625, 0.6667, 0.1875, 0.5833, 0.1875, 0.5833, 0.25, 0.6667, 0.25, 0.9167, 0.125, 0.9167, 0.1875, 0.8333, 0.1875, 0.8333, 0.125, 1.0, 0.375, 1.0, 0.4375, 0.9167, 0.4375, 0.9167, 0.375, 0.5833, 0.3125, 0.5, 0.3125, 0.5, 0.375, 0.5833, 0.375, 1.0, 0.4375, 1.0, 0.5, 0.9167, 0.5, 0.9167, 0.4375, 0.5833, 0.25, 0.5, 0.25, 0.5, 0.3125, 0.5833, 0.3125, 0.08333, 0.0625, 0.0, 0.0625, 0.0, 0.0625, 0.08333, 0.0625, 0.5833, 0.1875, 0.5, 0.1875, 0.5, 0.25, 0.5833, 0.25, 0.08333, 0.3125, 0.08333, 0.375, 2.98e-08, 0.375, 0.0, 0.3125, 0.5833, 0.125, 0.5, 0.125, 0.5, 0.1875, 0.5833, 0.1875, 0.08333, 0.375, 0.08333, 0.4375, 0.0, 0.4375, 2.98e-08, 0.375, 0.9167, 0.125, 1.0, 0.125, 1.0, 0.125, 0.9167, 0.125, 0.08333, 0.4375, 0.08333, 0.5, 0.0, 0.5, 0.0, 0.4375, 1.0, 0.3125, 1.0, 0.375, 0.9167, 0.375, 0.9167, 0.3125, 0.1667, 0.125, 0.25, 0.125, 0.25, 0.125, 0.1667, 0.125, 0.5833, 0.4375, 0.5, 0.4375, 0.5, 0.5, 0.5833, 0.5, 1.0, 0.25, 1.0, 0.3125, 0.9167, 0.3125, 0.9167, 0.25, 0.5833, 0.375, 0.5, 0.375, 0.5, 0.4375, 0.5833, 0.4375, 0.1667, 0.125, 0.1667, 0.1875, 0.08333, 0.1875, 0.08333, 0.125, 0.5833, 0.125, 0.6667, 0.125, 0.6667, 0.125, 0.5833, 0.125, 0.1667, 0.1875, 0.1667, 0.25, 0.08333, 0.25, 0.08333, 0.1875, 0.08333, 0.0625, 0.08333, 0.125, 2.98e-08, 0.125, 0.0, 0.0625, 0.5, 0.125, 0.5833, 0.125, 0.5833, 0.125, 0.5, 0.125, 0.5, 0.4375, 0.4167, 0.4375, 0.4167, 0.5, 0.5, 0.5, 0.5, 0.0625, 0.4167, 0.0625, 0.4167, 0.0625, 0.5, 0.0625, 0.5, 0.375, 0.4167, 0.375, 0.4167, 0.4375, 0.5, 0.4375, 0.08333, 0.125, 0.08333, 0.1875, 0.0, 0.1875, 2.98e-08, 0.125, 0.5, 0.3125, 0.4167, 0.3125, 0.4167, 0.375, 0.5, 0.375, 0.08333, 0.1875, 0.08333, 0.25, 0.0, 0.25, 0.0, 0.1875, 0.5, 0.25, 0.4167, 0.25, 0.4167, 0.3125, 0.5, 0.3125, 0.08333, 0.25, 0.08333, 0.3125, 0.0, 0.3125, 0.0, 0.25, 0.5, 0.1875, 0.4167, 0.1875, 0.4167, 0.25, 0.5, 0.25, 0.1667, 0.0625, 0.1667, 0.125, 0.08333, 0.125, 0.08333, 0.0625, 0.5, 0.125, 0.4167, 0.125, 0.4167, 0.1875, 0.5, 0.1875, 0.4167, 0.3125, 0.3333, 0.3125, 0.3333, 0.375, 0.4167, 0.375, 0.1667, 0.4375, 0.1667, 0.5, 0.08333, 0.5, 0.08333, 0.4375, 0.4167, 0.25, 0.3333, 0.25, 0.3333, 0.3125, 0.4167, 0.3125, 0.6667, 0.0625, 0.5833, 0.0625, 0.5833, 0.0625, 0.6667, 0.0625, 0.4167, 0.1875, 0.3333, 0.1875, 0.3333, 0.25, 0.4167, 0.25, 0.25, 0.3125, 0.25, 0.375, 0.1667, 0.375, 0.1667, 0.3125, 0.4167, 0.125, 0.3333, 0.125, 0.3333, 0.1875, 0.4167, 0.1875, 0.25, 0.375, 0.25, 0.4375, 0.1667, 0.4375, 0.1667, 0.375, 0.6667, 0.125, 0.75, 0.125, 0.75, 0.125, 0.6667, 0.125, 0.25, 0.4375, 0.25, 0.5, 0.1667, 0.5, 0.1667, 0.4375, 0.1667, 0.3125, 0.1667, 0.375, 0.08333, 0.375, 0.08333, 0.3125, 0.25, 0.125, 0.3333, 0.125, 0.3333, 0.125, 0.25, 0.125, 0.4167, 0.4375, 0.3333, 0.4375, 0.3333, 0.5, 0.4167, 0.5, 0.1667, 0.25, 0.1667, 0.3125, 0.08333, 0.3125, 0.08333, 0.25, 0.4167, 0.375, 0.3333, 0.375, 0.3333, 0.4375, 0.4167, 0.4375, 0.1667, 0.375, 0.1667, 0.4375, 0.08333, 0.4375, 0.08333, 0.375, 0.9167, 0.125, 1.0, 0.125, 1.0, 0.125, 0.9167, 0.125, 0.3333, 0.25, 0.3333, 0.3125, 0.25, 0.3125, 0.25, 0.25, 0.25, 0.0625, 0.25, 0.125, 0.1667, 0.125, 0.1667, 0.0625, 2.98e-08, 0.125, 0.08333, 0.125, 0.08333, 0.125, 2.98e-08, 0.125, 0.3333, 0.4375, 0.25, 0.4375, 0.25, 0.5, 0.3333, 0.5, 1.0, 0.0625, 0.9167, 0.0625, 0.9167, 0.0625, 1.0, 0.0625, 0.3333, 0.375, 0.25, 0.375, 0.25, 0.4375, 0.3333, 0.4375, 0.25, 0.125, 0.25, 0.1875, 0.1667, 0.1875, 0.1667, 0.125, 0.3333, 0.3125, 0.25, 0.3125, 0.25, 0.375, 0.3333, 0.375, 0.25, 0.1875, 0.25, 0.25, 0.1667, 0.25, 0.1667, 0.1875, 0.3333, 0.25, 0.25, 0.25, 0.25, 0.3125, 0.3333, 0.3125, 0.25, 0.25, 0.25, 0.3125, 0.1667, 0.3125, 0.1667, 0.25, 0.3333, 0.1875, 0.25, 0.1875, 0.25, 0.25, 0.3333, 0.25, 0.3333, 0.125, 0.3333, 0.1875, 0.25, 0.1875, 0.25, 0.125, 0.3333, 0.125, 0.25, 0.125, 0.25, 0.1875, 0.3333, 0.1875, 0.3333, 0.1875, 0.3333, 0.25, 0.25, 0.25, 0.25, 0.1875, 0.8333, 0.0625, 0.75, 0.0625, 0.75, 0.0625, 0.8333, 0.0625, 0.25, 0.25, 0.1667, 0.25, 0.1667, 0.3125, 0.25, 0.3125, 0.3333, 0.0625, 0.3333, 0.125, 0.25, 0.125, 0.25, 0.0625, 0.25, 0.1875, 0.1667, 0.1875, 0.1667, 0.25, 0.25, 0.25, 0.4167, 0.375, 0.4167, 0.4375, 0.3333, 0.4375, 0.3333, 0.375, 0.25, 0.125, 0.1667, 0.125, 0.1667, 0.1875, 0.25, 0.1875, 0.4167, 0.4375, 0.4167, 0.5, 0.3333, 0.5, 0.3333, 0.4375, 0.5833, 0.125, 0.6667, 0.125, 0.6667, 0.125, 0.5833, 0.125, 0.9167, 0.0625, 0.8333, 0.0625, 0.8333, 0.0625, 0.9167, 0.0625, 0.3333, 0.375, 0.3333, 0.4375, 0.25, 0.4375, 0.25, 0.375, 0.6667, 0.125, 0.75, 0.125, 0.75, 0.125, 0.6667, 0.125, 0.25, 0.4375, 0.1667, 0.4375, 0.1667, 0.5, 0.25, 0.5, 0.3333, 0.3125, 0.3333, 0.375, 0.25, 0.375, 0.25, 0.3125, 0.25, 0.375, 0.1667, 0.375, 0.1667, 0.4375, 0.25, 0.4375, 0.3333, 0.4375, 0.3333, 0.5, 0.25, 0.5, 0.25, 0.4375, 0.25, 0.3125, 0.1667, 0.3125, 0.1667, 0.375, 0.25, 0.375, 0.5, 0.25, 0.5, 0.3125, 0.4167, 0.3125, 0.4167, 0.25, 0.4167, 0.125, 0.4167, 0.1875, 0.3333, 0.1875, 0.3333, 0.125, 0.4167, 0.125, 0.5, 0.125, 0.5, 0.125, 0.4167, 0.125, 0.1667, 0.4375, 0.08333, 0.4375, 0.08333, 0.5, 0.1667, 0.5, 0.4167, 0.0625, 0.4167, 0.125, 0.3333, 0.125, 0.3333, 0.0625, 0.1667, 0.375, 0.08333, 0.375, 0.08333, 0.4375, 0.1667, 0.4375, 0.4167, 0.1875, 0.4167, 0.25, 0.3333, 0.25, 0.3333, 0.1875, 0.1667, 0.3125, 0.08333, 0.3125, 0.08333, 0.375, 0.1667, 0.375, 0.4167, 0.25, 0.4167, 0.3125, 0.3333, 0.3125, 0.3333, 0.25, 0.1667, 0.25, 0.08333, 0.25, 0.08333, 0.3125, 0.1667, 0.3125, 0.4167, 0.3125, 0.4167, 0.375, 0.3333, 0.375, 0.3333, 0.3125, 0.1667, 0.1875, 0.08333, 0.1875, 0.08333, 0.25, 0.1667, 0.25, 0.5, 0.125, 0.5, 0.1875, 0.4167, 0.1875, 0.4167, 0.125, 0.1667, 0.125, 0.08333, 0.125, 0.08333, 0.1875, 0.1667, 0.1875, 0.5, 0.1875, 0.5, 0.25, 0.4167, 0.25, 0.4167, 0.1875, 0.3333, 0.125, 0.4167, 0.125, 0.4167, 0.125, 0.3333, 0.125, 0.08333, 0.25, 0.0, 0.25, 0.0, 0.3125, 0.08333, 0.3125, 0.5, 0.0625, 0.5, 0.125, 0.4167, 0.125, 0.4167, 0.0625, 0.08333, 0.1875, 0.0, 0.1875, 0.0, 0.25, 0.08333, 0.25, 0.5833, 0.375, 0.5833, 0.4375, 0.5, 0.4375, 0.5, 0.375, 0.08333, 0.125, 2.98e-08, 0.125, 0.0, 0.1875, 0.08333, 0.1875, 0.5833, 0.4375, 0.5833, 0.5, 0.5, 0.5, 0.5, 0.4375, 0.75, 0.125, 0.8333, 0.125, 0.8333, 0.125, 0.75, 0.125, 0.5833, 0.0625, 0.5, 0.0625, 0.5, 0.0625, 0.5833, 0.0625, 0.5, 0.375, 0.5, 0.4375, 0.4167, 0.4375, 0.4167, 0.375, 2.98e-08, 0.125, 0.08333, 0.125, 0.08333, 0.125, 2.98e-08, 0.125, 0.08333, 0.4375, 0.0, 0.4375, 0.0, 0.5, 0.08333, 0.5, 0.5, 0.3125, 0.5, 0.375, 0.4167, 0.375, 0.4167, 0.3125, 0.08333, 0.375, 2.98e-08, 0.375, 0.0, 0.4375, 0.08333, 0.4375, 0.5, 0.4375, 0.5, 0.5, 0.4167, 0.5, 0.4167, 0.4375, 0.08333, 0.3125, 0.0, 0.3125, 2.98e-08, 0.375, 0.08333, 0.375, 0.75, 0.0625, 0.6667, 0.0625, 0.6667, 0.0625, 0.75, 0.0625, 0.08333, 0.125, 0.1667, 0.125, 0.1667, 0.125, 0.08333, 0.125, 1.0, 0.4375, 0.9167, 0.4375, 0.9167, 0.5, 1.0, 0.5, 0.5833, 0.0625, 0.5833, 0.125, 0.5, 0.125, 0.5, 0.0625, 1.0, 0.375, 0.9167, 0.375, 0.9167, 0.4375, 1.0, 0.4375, 0.5833, 0.1875, 0.5833, 0.25, 0.5, 0.25, 0.5, 0.1875, 1.0, 0.3125, 0.9167, 0.3125, 0.9167, 0.375, 1.0, 0.375, 0.5833, 0.25, 0.5833, 0.3125, 0.5, 0.3125, 0.5, 0.25, 1.0, 0.25, 0.9167, 0.25, 0.9167, 0.3125, 1.0, 0.3125, 0.5833, 0.3125, 0.5833, 0.375, 0.5, 0.375, 0.5, 0.3125, 1.0, 0.1875, 0.9167, 0.1875, 0.9167, 0.25, 1.0, 0.25, 0.6667, 0.1875, 0.6667, 0.25, 0.5833, 0.25, 0.5833, 0.1875, 1.0, 0.125, 0.9167, 0.125, 0.9167, 0.1875, 1.0, 0.1875, 0.6667, 0.25, 0.6667, 0.3125, 0.5833, 0.3125, 0.5833, 0.25, 0.9167, 0.125, 1.0, 0.125, 1.0, 0.125, 0.9167, 0.125, 0.6667, 0.3125, 0.6667, 0.375, 0.5833, 0.375, 0.5833, 0.3125, 0.5833, 0.125, 0.5833, 0.1875, 0.5, 0.1875, 0.5, 0.125, 0.9167, 0.1875, 0.8333, 0.1875, 0.8333, 0.25, 0.9167, 0.25, 0.75, 0.125, 0.75, 0.1875, 0.6667, 0.1875, 0.6667, 0.125, 0.9167, 0.125, 0.8333, 0.125, 0.8333, 0.1875, 0.9167, 0.1875, 0.75, 0.1875, 0.75, 0.25, 0.6667, 0.25, 0.6667, 0.1875, 0.8333, 0.125, 0.9167, 0.125, 0.9167, 0.125, 0.8333, 0.125, 0.75, 0.25, 0.75, 0.3125, 0.6667, 0.3125, 0.6667, 0.25, 0.6667, 0.4375, 0.6667, 0.5, 0.5833, 0.5, 0.5833, 0.4375, 0.25, 0.125, 0.3333, 0.125, 0.3333, 0.125, 0.25, 0.125, 0.9167, 0.4375, 0.8333, 0.4375, 0.8333, 0.5, 0.9167, 0.5, 0.6667, 0.375, 0.6667, 0.4375, 0.5833, 0.4375, 0.5833, 0.375, 0.9167, 0.375, 0.8333, 0.375, 0.8333, 0.4375, 0.9167, 0.4375, 0.1667, 0.0625, 0.08333, 0.0625, 0.08333, 0.0625, 0.1667, 0.0625, 0.9167, 0.3125, 0.8333, 0.3125, 0.8333, 0.375, 0.9167, 0.375, 0.6667, 0.0625, 0.6667, 0.125, 0.5833, 0.125, 0.5833, 0.0625, 0.9167, 0.25, 0.8333, 0.25, 0.8333, 0.3125, 0.9167, 0.3125, 0.6667, 0.125, 0.6667, 0.1875, 0.5833, 0.1875, 0.5833, 0.125, 0.75, 0.3125, 0.75, 0.375, 0.6667, 0.375, 0.6667, 0.3125, 0.8333, 0.375, 0.75, 0.375, 0.75, 0.4375, 0.8333, 0.4375, 0.75, 0.4375, 0.75, 0.5, 0.6667, 0.5, 0.6667, 0.4375, 0.8333, 0.3125, 0.75, 0.3125, 0.75, 0.375, 0.8333, 0.375, 0.8333, 0.125, 0.8333, 0.1875, 0.75, 0.1875, 0.75, 0.125, 0.8333, 0.25, 0.75, 0.25, 0.75, 0.3125, 0.8333, 0.3125, 0.8333, 0.4375, 0.8333, 0.5, 0.75, 0.5, 0.75, 0.4375, 0.8333, 0.1875, 0.75, 0.1875, 0.75, 0.25, 0.8333, 0.25, 0.8333, 0.25, 0.8333, 0.3125, 0.75, 0.3125, 0.75, 0.25, 0.8333, 0.125, 0.75, 0.125, 0.75, 0.1875, 0.8333, 0.1875, 0.25, 0.0625, 0.1667, 0.0625, 0.1667, 0.0625, 0.25, 0.0625, 0.5, 0.125, 0.5833, 0.125, 0.5833, 0.125, 0.5, 0.125, 0.75, 0.0625, 0.75, 0.125, 0.6667, 0.125, 0.6667, 0.0625, 0.75, 0.375, 0.75, 0.4375, 0.6667, 0.4375, 0.6667, 0.375, 0.1667, 0.125, 0.25, 0.125, 0.25, 0.125, 0.1667, 0.125, 0.8333, 0.4375, 0.75, 0.4375, 0.75, 0.5, 0.8333, 0.5, 0.5, 0.5, 0.4167, 0.5, 0.4167, 0.5, 0.5, 0.5, 0.75, 0.5, 0.6667, 0.5, 0.6667, 0.5, 0.75, 0.5, 0.1667, 0.5, 0.08333, 0.5, 0.08333, 0.5, 0.1667, 0.5, 0.6667, 0.5, 0.5833, 0.5, 0.5833, 0.5, 0.6667, 0.5, 0.25, 0.5, 0.1667, 0.5, 0.1667, 0.5, 0.25, 0.5, 0.08333, 0.5, 0.0, 0.5, 0.0, 0.5, 0.08333, 0.5, 0.3333, 0.5, 0.25, 0.5, 0.25, 0.5, 0.3333, 0.5, 0.8333, 0.5, 0.75, 0.5, 0.75, 0.5, 0.8333, 0.5, 0.4167, 0.5, 0.3333, 0.5, 0.3333, 0.5, 0.4167, 0.5, 0.5833, 0.5, 0.5, 0.5, 0.5, 0.5, 0.5833, 0.5, 0.9167, 0.5, 0.8333, 0.5, 0.8333, 0.5, 0.9167, 0.5, 1.0, 0.5, 0.9167, 0.5, 0.9167, 0.5, 1.0, 0.5, 0.4167, 0.0625, 0.5, 0.0625, 0.5, 0.0625, 0.4167, 0.0625, 0.1667, 0.0625, 0.08333, 0.0625, 0.08333, 0.0625, 0.1667, 0.0625, 0.9167, 0.0625, 1.0, 0.0625, 1.0, 0.0625, 0.9167, 0.0625, 0.6667, 0.0625, 0.5833, 0.0625, 0.5833, 0.0625, 0.6667, 0.0625, 0.5, 0.0625, 0.5833, 0.0625, 0.5833, 0.0625, 0.5, 0.0625, 0.08333, 0.0625, 0.0, 0.0625, 0.0, 0.0625, 0.08333, 0.0625, 0.75, 0.0625, 0.8333, 0.0625, 0.8333, 0.0625, 0.75, 0.0625, 0.5, 0.0625, 0.4167, 0.0625, 0.4167, 0.0625, 0.5, 0.0625, 0.25, 0.0625, 0.3333, 0.0625, 0.3333, 0.0625, 0.25, 0.0625, 1.0, 0.0625, 0.9167, 0.0625, 0.9167, 0.0625, 1.0, 0.0625, 0.6667, 0.0625, 0.75, 0.0625, 0.75, 0.0625, 0.6667, 0.0625, 0.5833, 0.0625, 0.5, 0.0625, 0.5, 0.0625, 0.5833, 0.0625, 0.7917, 0.0, 0.8333, 0.0625, 0.75, 0.0625, 0.875, 0.0, 0.9167, 0.0625, 0.8333, 0.0625, 0.9583, 0.0, 1.0, 0.0625, 0.9167, 0.0625, 0.04167, 0.0, 0.08333, 0.0625, 0.0, 0.0625, 0.125, 0.0, 0.1667, 0.0625, 0.08333, 0.0625, 0.2083, 0.0, 0.25, 0.0625, 0.1667, 0.0625, 0.2917, 0.0, 0.3333, 0.0625, 0.25, 0.0625, 0.375, 0.0, 0.4167, 0.0625, 0.3333, 0.0625, 0.5417, 0.0, 0.5833, 0.0625, 0.5, 0.0625, 0.4583, 0.0, 0.5, 0.0625, 0.4167, 0.0625, 0.625, 0.0, 0.6667, 0.0625, 0.5833, 0.0625, 0.7083, 0.0, 0.75, 0.0625, 0.6667, 0.0625, 0.5833, 0.0625, 0.5, 0.0625, 0.5, 0.0625, 0.5833, 0.0625, 0.25, 0.0625, 0.3333, 0.0625, 0.3333, 0.0625, 0.25, 0.0625, 0.8333, 0.0625, 0.75, 0.0625, 0.75, 0.0625, 0.8333, 0.0625, 0.8333, 0.0625, 0.9167, 0.0625, 0.9167, 0.0625, 0.8333, 0.0625, 0.3333, 0.0625, 0.25, 0.0625, 0.25, 0.0625, 0.3333, 0.0625, 0.3333, 0.0625, 0.4167, 0.0625, 0.4167, 0.0625, 0.3333, 0.0625, 0.75, 0.0625, 0.6667, 0.0625, 0.6667, 0.0625, 0.75, 0.0625, 0.4167, 0.0625, 0.3333, 0.0625, 0.3333, 0.0625, 0.4167, 0.0625, 0.1667, 0.0625, 0.25, 0.0625, 0.25, 0.0625, 0.1667, 0.0625, 0.9167, 0.0625, 0.8333, 0.0625, 0.8333, 0.0625, 0.9167, 0.0625, 0.25, 0.0625, 0.1667, 0.0625, 0.1667, 0.0625, 0.25, 0.0625, 0.08333, 0.0625, 0.1667, 0.0625, 0.1667, 0.0625, 0.08333, 0.0625, 0.0, 0.0625, 0.08333, 0.0625, 0.08333, 0.0625, 0.0, 0.0625, 0.5833, 0.0625, 0.6667, 0.0625, 0.6667, 0.0625, 0.5833, 0.0625, 0.08333, 0.0625, 0.1667, 0.0625, 0.1667, 0.0625, 0.08333, 0.0625, 0.25, 0.0625, 0.1667, 0.0625, 0.1667, 0.0625, 0.25, 0.0625, 0.9167, 0.0625, 0.8333, 0.0625, 0.8333, 0.0625, 0.9167, 0.0625, 0.4167, 0.0625, 0.3333, 0.0625, 0.3333, 0.0625, 0.4167, 0.0625, 0.75, 0.0625, 0.6667, 0.0625, 0.6667, 0.0625, 0.75, 0.0625, 0.1667, 0.0625, 0.25, 0.0625, 0.25, 0.0625, 0.1667, 0.0625, 0.3333, 0.0625, 0.25, 0.0625, 0.25, 0.0625, 0.3333, 0.0625, 0.8333, 0.0625, 0.9167, 0.0625, 0.9167, 0.0625, 0.8333, 0.0625, 0.8333, 0.0625, 0.75, 0.0625, 0.75, 0.0625, 0.8333, 0.0625, 0.3333, 0.0625, 0.4167, 0.0625, 0.4167, 0.0625, 0.3333, 0.0625, 0.0, 0.0625, 0.08333, 0.0625, 0.08333, 0.0625, 0.0, 0.0625, 0.5833, 0.0625, 0.6667, 0.0625, 0.6667, 0.0625, 0.5833, 0.0625, 0.1667, 0.0625, 0.08333, 0.0625, 0.08333, 0.0625, 0.1667, 0.0625, 0.9167, 0.0625, 1.0, 0.0625, 1.0, 0.0625, 0.9167, 0.0625, 0.6667, 0.0625, 0.5833, 0.0625, 0.5833, 0.0625, 0.6667, 0.0625, 0.4167, 0.0625, 0.5, 0.0625, 0.5, 0.0625, 0.4167, 0.0625, 0.08333, 0.0625, 0.0, 0.0625, 0.0, 0.0625, 0.08333, 0.0625, 0.75, 0.0625, 0.8333, 0.0625, 0.8333, 0.0625, 0.75, 0.0625, 0.5, 0.0625, 0.4167, 0.0625, 0.4167, 0.0625, 0.5, 0.0625, 0.5, 0.0625, 0.5833, 0.0625, 0.5833, 0.0625, 0.5, 0.0625, 1.0, 0.0625, 0.9167, 0.0625, 0.9167, 0.0625, 1.0, 0.0625, 0.6667, 0.0625, 0.75, 0.0625, 0.75, 0.0625, 0.6667, 0.0625, 0.6667, 0.0625, 0.75, 0.0625, 0.75, 0.0625, 0.6667, 0.0625, 1.0, 0.0625, 0.9167, 0.0625, 0.9167, 0.0625, 1.0, 0.0625, 0.5, 0.0625, 0.5833, 0.0625, 0.5833, 0.0625, 0.5, 0.0625, 0.5, 0.0625, 0.4167, 0.0625, 0.4167, 0.0625, 0.5, 0.0625, 0.75, 0.0625, 0.8333, 0.0625, 0.8333, 0.0625, 0.75, 0.0625, 0.08333, 0.0625, 0.0, 0.0625, 0.0, 0.0625, 0.08333, 0.0625, 0.4167, 0.0625, 0.5, 0.0625, 0.5, 0.0625, 0.4167, 0.0625, 0.6667, 0.0625, 0.5833, 0.0625, 0.5833, 0.0625, 0.6667, 0.0625, 0.9167, 0.0625, 1.0, 0.0625, 1.0, 0.0625, 0.9167, 0.0625, 0.1667, 0.0625, 0.08333, 0.0625, 0.08333, 0.0625, 0.1667, 0.0625, 0.5833, 0.0625, 0.6667, 0.0625, 0.6667, 0.0625, 0.5833, 0.0625, 0.0, 0.0625, 0.08333, 0.0625, 0.08333, 0.0625, 0.0, 0.0625, 0.5833, 0.0625, 0.5, 0.0625, 0.5, 0.0625, 0.5833, 0.0625, 0.25, 0.0625, 0.3333, 0.0625, 0.3333, 0.0625, 0.25, 0.0625, 0.8333, 0.0625, 0.75, 0.0625, 0.75, 0.0625, 0.8333, 0.0625, 0.8333, 0.0625, 0.9167, 0.0625, 0.9167, 0.0625, 0.8333, 0.0625, 0.3333, 0.0625, 0.25, 0.0625, 0.25, 0.0625, 0.3333, 0.0625, 0.3333, 0.0625, 0.4167, 0.0625, 0.4167, 0.0625, 0.3333, 0.0625, 0.75, 0.0625, 0.6667, 0.0625, 0.6667, 0.0625, 0.75, 0.0625, 0.4167, 0.0625, 0.3333, 0.0625, 0.3333, 0.0625, 0.4167, 0.0625, 0.1667, 0.0625, 0.25, 0.0625, 0.25, 0.0625, 0.1667, 0.0625, 0.9167, 0.0625, 0.8333, 0.0625, 0.8333, 0.0625, 0.9167, 0.0625, 0.25, 0.0625, 0.1667, 0.0625, 0.1667, 0.0625, 0.25, 0.0625, 0.08333, 0.0625, 0.1667, 0.0625, 0.1667, 0.0625, 0.08333, 0.0625, 0.08333, 0.0625, 0.1667, 0.0625, 0.1667, 0.0625, 0.08333, 0.0625, 0.25, 0.0625, 0.1667, 0.0625, 0.1667, 0.0625, 0.25, 0.0625, 0.9167, 0.0625, 0.8333, 0.0625, 0.8333, 0.0625, 0.9167, 0.0625, 0.1667, 0.0625, 0.25, 0.0625, 0.25, 0.0625, 0.1667, 0.0625, 0.4167, 0.0625, 0.3333, 0.0625, 0.3333, 0.0625, 0.4167, 0.0625, 0.75, 0.0625, 0.6667, 0.0625, 0.6667, 0.0625, 0.75, 0.0625, 0.3333, 0.0625, 0.4167, 0.0625, 0.4167, 0.0625, 0.3333, 0.0625, 0.3333, 0.0625, 0.25, 0.0625, 0.25, 0.0625, 0.3333, 0.0625, 0.8333, 0.0625, 0.9167, 0.0625, 0.9167, 0.0625, 0.8333, 0.0625, 0.8333, 0.0625, 0.75, 0.0625, 0.75, 0.0625, 0.8333, 0.0625, 0.25, 0.0625, 0.3333, 0.0625, 0.3333, 0.0625, 0.25, 0.0625, 0.5833, 0.0625, 0.5, 0.0625, 0.5, 0.0625, 0.5833, 0.0625, 0.08333, 0.0625, 0.1667, 0.0625, 0.1667, 0.0625, 0.08333, 0.0625, 0.0, 0.0625, 0.08333, 0.0625, 0.08333, 0.0625, 0.0, 0.0625, 0.5833, 0.0625, 0.6667, 0.0625, 0.6667, 0.0625, 0.5833, 0.0625, 0.1667, 0.0625, 0.08333, 0.0625, 0.08333, 0.0625, 0.1667, 0.0625, 0.9167, 0.0625, 1.0, 0.0625, 1.0, 0.0625, 0.9167, 0.0625, 0.6667, 0.0625, 0.5833, 0.0625, 0.5833, 0.0625, 0.6667, 0.0625, 0.4167, 0.0625, 0.5, 0.0625, 0.5, 0.0625, 0.4167, 0.0625, 0.08333, 0.0625, 0.0, 0.0625, 0.0, 0.0625, 0.08333, 0.0625, 0.75, 0.0625, 0.8333, 0.0625, 0.8333, 0.0625, 0.75, 0.0625, 0.5, 0.0625, 0.4167, 0.0625, 0.4167, 0.0625, 0.5, 0.0625, 0.5, 0.0625, 0.5833, 0.0625, 0.5833, 0.0625, 0.5, 0.0625, 1.0, 0.0625, 0.9167, 0.0625, 0.9167, 0.0625, 1.0, 0.0625, 0.6667, 0.0625, 0.75, 0.0625, 0.75, 0.0625, 0.6667, 0.0625, 1.0, 0.0625, 0.9167, 0.0625, 0.9167, 0.0625, 1.0, 0.0625, 0.5, 0.0625, 0.5833, 0.0625, 0.5833, 0.0625, 0.5, 0.0625, 0.5, 0.0625, 0.4167, 0.0625, 0.4167, 0.0625, 0.5, 0.0625, 0.75, 0.0625, 0.8333, 0.0625, 0.8333, 0.0625, 0.75, 0.0625, 0.08333, 0.0625, 0.0, 0.0625, 0.0, 0.0625, 0.08333, 0.0625, 0.4167, 0.0625, 0.5, 0.0625, 0.5, 0.0625, 0.4167, 0.0625, 0.6667, 0.0625, 0.5833, 0.0625, 0.5833, 0.0625, 0.6667, 0.0625, 0.9167, 0.0625, 1.0, 0.0625, 1.0, 0.0625, 0.9167, 0.0625, 0.1667, 0.0625, 0.08333, 0.0625, 0.08333, 0.0625, 0.1667, 0.0625, 0.5833, 0.0625, 0.6667, 0.0625, 0.6667, 0.0625, 0.5833, 0.0625, 0.0, 0.0625, 0.08333, 0.0625, 0.08333, 0.0625, 0.0, 0.0625, 0.5833, 0.0625, 0.5, 0.0625, 0.5, 0.0625, 0.5833, 0.0625, 0.25, 0.0625, 0.3333, 0.0625, 0.3333, 0.0625, 0.25, 0.0625, 0.8333, 0.0625, 0.75, 0.0625, 0.75, 0.0625, 0.8333, 0.0625, 0.8333, 0.0625, 0.9167, 0.0625, 0.9167, 0.0625, 0.8333, 0.0625, 0.3333, 0.0625, 0.25, 0.0625, 0.25, 0.0625, 0.3333, 0.0625, 0.3333, 0.0625, 0.4167, 0.0625, 0.4167, 0.0625, 0.3333, 0.0625, 0.75, 0.0625, 0.6667, 0.0625, 0.6667, 0.0625, 0.75, 0.0625, 0.4167, 0.0625, 0.3333, 0.0625, 0.3333, 0.0625, 0.4167, 0.0625, 0.1667, 0.0625, 0.25, 0.0625, 0.25, 0.0625, 0.1667, 0.0625, 0.9167, 0.0625, 0.8333, 0.0625, 0.8333, 0.0625, 0.9167, 0.0625, 0.25, 0.0625, 0.1667, 0.0625, 0.1667, 0.0625, 0.25, 0.0625, 0.08333, 0.0625, 0.1667, 0.0625, 0.1667, 0.0625, 0.08333, 0.0625, 0.25, 0.0625, 0.1667, 0.0625, 0.1667, 0.0625, 0.25, 0.0625, 0.9167, 0.0625, 0.8333, 0.0625, 0.8333, 0.0625, 0.9167, 0.0625, 0.1667, 0.0625, 0.25, 0.0625, 0.25, 0.0625, 0.1667, 0.0625, 0.4167, 0.0625, 0.3333, 0.0625, 0.3333, 0.0625, 0.4167, 0.0625, 0.75, 0.0625, 0.6667, 0.0625, 0.6667, 0.0625, 0.75, 0.0625, 0.3333, 0.0625, 0.4167, 0.0625, 0.4167, 0.0625, 0.3333, 0.0625, 0.3333, 0.0625, 0.25, 0.0625, 0.25, 0.0625, 0.3333, 0.0625, 0.8333, 0.0625, 0.9167, 0.0625, 0.9167, 0.0625, 0.8333, 0.0625, 0.8333, 0.0625, 0.75, 0.0625, 0.75, 0.0625, 0.8333, 0.0625, 0.25, 0.0625, 0.3333, 0.0625, 0.3333, 0.0625, 0.25, 0.0625, 0.5833, 0.0625, 0.5, 0.0625, 0.5, 0.0625, 0.5833, 0.0625, 0.6667, 0.0625, 0.75, 0.0625, 0.75, 0.0625, 0.6667, 0.0625, 0.25, 0.0625, 0.1667, 0.0625, 0.1667, 0.0625, 0.25, 0.0625, 0.08333, 0.0625, 0.1667, 0.0625, 0.1667, 0.0625, 0.08333, 0.0625, 0.0, 0.0625, 0.08333, 0.0625, 0.08333, 0.0625, 0.0, 0.0625, 0.5833, 0.0625, 0.6667, 0.0625, 0.6667, 0.0625, 0.5833, 0.0625, 0.1667, 0.0625, 0.08333, 0.0625, 0.08333, 0.0625, 0.1667, 0.0625, 0.9167, 0.0625, 1.0, 0.0625, 1.0, 0.0625, 0.9167, 0.0625, 0.6667, 0.0625, 0.5833, 0.0625, 0.5833, 0.0625, 0.6667, 0.0625, 0.4167, 0.0625, 0.5, 0.0625, 0.5, 0.0625, 0.4167, 0.0625, 0.08333, 0.0625, 0.0, 0.0625, 0.0, 0.0625, 0.08333, 0.0625, 0.75, 0.0625, 0.8333, 0.0625, 0.8333, 0.0625, 0.75, 0.0625, 0.5, 0.0625, 0.4167, 0.0625, 0.4167, 0.0625, 0.5, 0.0625, 0.5, 0.0625, 0.5833, 0.0625, 0.5833, 0.0625, 0.5, 0.0625, 0.6667, 0.0625, 0.75, 0.0625, 0.75, 0.0625, 0.6667, 0.0625, 1.0, 0.0625, 0.9167, 0.0625, 0.9167, 0.0625, 1.0, 0.0625, 0.5, 0.0625, 0.5833, 0.0625, 0.5833, 0.0625, 0.5, 0.0625, 0.5, 0.0625, 0.4167, 0.0625, 0.4167, 0.0625, 0.5, 0.0625, 0.75, 0.0625, 0.8333, 0.0625, 0.8333, 0.0625, 0.75, 0.0625, 0.08333, 0.0625, 0.0, 0.0625, 0.0, 0.0625, 0.08333, 0.0625, 0.4167, 0.0625, 0.5, 0.0625, 0.5, 0.0625, 0.4167, 0.0625, 0.6667, 0.0625, 0.5833, 0.0625, 0.5833, 0.0625, 0.6667, 0.0625, 0.9167, 0.0625, 1.0, 0.0625, 1.0, 0.0625, 0.9167, 0.0625, 0.1667, 0.0625, 0.08333, 0.0625, 0.08333, 0.0625, 0.1667, 0.0625, 0.5833, 0.0625, 0.6667, 0.0625, 0.6667, 0.0625, 0.5833, 0.0625, 0.0, 0.0625, 0.08333, 0.0625, 0.08333, 0.0625, 0.0, 0.0625, 0.6667, 0.0625, 0.75, 0.0625, 0.75, 0.0625, 0.6667, 0.0625, 0.5833, 0.0625, 0.5, 0.0625, 0.5, 0.0625, 0.5833, 0.0625, 0.25, 0.0625, 0.3333, 0.0625, 0.3333, 0.0625, 0.25, 0.0625, 0.8333, 0.0625, 0.75, 0.0625, 0.75, 0.0625, 0.8333, 0.0625, 0.8333, 0.0625, 0.9167, 0.0625, 0.9167, 0.0625, 0.8333, 0.0625, 0.3333, 0.0625, 0.25, 0.0625, 0.25, 0.0625, 0.3333, 0.0625, 0.3333, 0.0625, 0.4167, 0.0625, 0.4167, 0.0625, 0.3333, 0.0625, 0.75, 0.0625, 0.6667, 0.0625, 0.6667, 0.0625, 0.75, 0.0625, 0.4167, 0.0625, 0.3333, 0.0625, 0.3333, 0.0625, 0.4167, 0.0625, 0.1667, 0.0625, 0.25, 0.0625, 0.25, 0.0625, 0.1667, 0.0625, 0.9167, 0.0625, 0.8333, 0.0625, 0.8333, 0.0625, 0.9167, 0.0625, 0.25, 0.0625, 0.1667, 0.0625, 0.1667, 0.0625, 0.25, 0.0625, 0.9167, 0.0625, 0.8333, 0.0625, 0.8333, 0.0625, 0.9167, 0.0625, 0.1667, 0.0625, 0.25, 0.0625, 0.25, 0.0625, 0.1667, 0.0625, 0.4167, 0.0625, 0.3333, 0.0625, 0.3333, 0.0625, 0.4167, 0.0625, 0.75, 0.0625, 0.6667, 0.0625, 0.6667, 0.0625, 0.75, 0.0625, 0.3333, 0.0625, 0.4167, 0.0625, 0.4167, 0.0625, 0.3333, 0.0625, 0.3333, 0.0625, 0.25, 0.0625, 0.25, 0.0625, 0.3333, 0.0625, 0.8333, 0.0625, 0.9167, 0.0625, 0.9167, 0.0625, 0.8333, 0.0625, 0.8333, 0.0625, 0.75, 0.0625, 0.75, 0.0625, 0.8333, 0.0625, 0.25, 0.0625, 0.3333, 0.0625, 0.3333, 0.0625, 0.25, 0.0625, 0.5833, 0.0625, 0.5, 0.0625, 0.5, 0.0625, 0.5833, 0.0625, 0.6667, 0.0625, 0.75, 0.0625, 0.75, 0.0625, 0.6667, 0.0625, 1.0, 0.0625, 0.9167, 0.0625, 0.9167, 0.0625, 1.0, 0.0625, 0.25, 0.0625, 0.1667, 0.0625, 0.1667, 0.0625, 0.25, 0.0625, 0.08333, 0.0625, 0.1667, 0.0625, 0.1667, 0.0625, 0.08333, 0.0625, 0.0, 0.0625, 0.08333, 0.0625, 0.08333, 0.0625, 0.0, 0.0625, 0.5833, 0.0625, 0.6667, 0.0625, 0.6667, 0.0625, 0.5833, 0.0625, 0.1667, 0.0625, 0.08333, 0.0625, 0.08333, 0.0625, 0.1667, 0.0625, 0.9167, 0.0625, 1.0, 0.0625, 1.0, 0.0625, 0.9167, 0.0625, 0.6667, 0.0625, 0.5833, 0.0625, 0.5833, 0.0625, 0.6667, 0.0625, 0.4167, 0.0625, 0.5, 0.0625, 0.5, 0.0625, 0.4167, 0.0625, 0.08333, 0.0625, 0.0, 0.0625, 0.0, 0.0625, 0.08333, 0.0625, 0.75, 0.0625, 0.8333, 0.0625, 0.8333, 0.0625, 0.75, 0.0625, 0.5, 0.0625, 0.4167, 0.0625, 0.4167, 0.0625, 0.5, 0.0625, 0.5, 0.0625, 0.5833, 0.0625, 0.5833, 0.0625, 0.5, 0.0625, 1.0, 0.0625, 0.9167, 0.0625, 0.9167, 0.0625, 1.0, 0.0625, 0.5, 0.0625, 0.5833, 0.0625, 0.5833, 0.0625, 0.5, 0.0625, 0.5, 0.0625, 0.4167, 0.0625, 0.4167, 0.0625, 0.5, 0.0625, 0.75, 0.0625, 0.8333, 0.0625, 0.8333, 0.0625, 0.75, 0.0625, 0.08333, 0.0625, 0.0, 0.0625, 0.0, 0.0625, 0.08333, 0.0625, 0.4167, 0.0625, 0.5, 0.0625, 0.5, 0.0625, 0.4167, 0.0625, 0.6667, 0.0625, 0.5833, 0.0625, 0.5833, 0.0625, 0.6667, 0.0625, 0.9167, 0.0625, 1.0, 0.0625, 1.0, 0.0625, 0.9167, 0.0625, 0.1667, 0.0625, 0.08333, 0.0625, 0.08333, 0.0625, 0.1667, 0.0625, 0.5833, 0.0625, 0.6667, 0.0625, 0.6667, 0.0625, 0.5833, 0.0625, 0.0, 0.0625, 0.08333, 0.0625, 0.08333, 0.0625, 0.0, 0.0625, 0.08333, 0.0625, 0.1667, 0.0625, 0.1667, 0.0625, 0.08333, 0.0625, 0.4167, 0.0625, 0.3333, 0.0625, 0.3333, 0.0625, 0.4167, 0.0625, 0.75, 0.0625, 0.6667, 0.0625, 0.6667, 0.0625, 0.75, 0.0625, 0.5, 0.0625, 0.4167, 0.0625, 0.4167, 0.0625, 0.5, 0.0625, 0.08333, 0.0625, 0.0, 0.0625, 0.0, 0.0625, 0.08333, 0.0625, 0.25, 0.0625, 0.1667, 0.0625, 0.1667, 0.0625, 0.25, 0.0625, 0.9167, 0.0625, 0.8333, 0.0625, 0.8333, 0.0625, 0.9167, 0.0625, 0.5833, 0.0625, 0.5, 0.0625, 0.5, 0.0625, 0.5833, 0.0625, 1.0, 0.0625, 0.9167, 0.0625, 0.9167, 0.0625, 1.0, 0.0625, 0.3333, 0.0625, 0.25, 0.0625, 0.25, 0.0625, 0.3333, 0.0625, 0.8333, 0.0625, 0.75, 0.0625, 0.75, 0.0625, 0.8333, 0.0625, 0.6667, 0.0625, 0.5833, 0.0625, 0.5833, 0.0625, 0.6667, 0.0625, 0.1667, 0.0625, 0.08333, 0.0625, 0.08333, 0.0625, 0.1667, 0.0625, 0.9167, 0.0625, 0.8333, 0.0625, 0.8333, 0.0625, 0.9167, 0.0625, 0.1667, 0.0625, 0.25, 0.0625, 0.25, 0.0625, 0.1667, 0.0625, 0.4167, 0.0625, 0.3333, 0.0625, 0.3333, 0.0625, 0.4167, 0.0625, 0.75, 0.0625, 0.6667, 0.0625, 0.6667, 0.0625, 0.75, 0.0625, 0.3333, 0.0625, 0.4167, 0.0625, 0.4167, 0.0625, 0.3333, 0.0625, 0.3333, 0.0625, 0.25, 0.0625, 0.25, 0.0625, 0.3333, 0.0625, 0.8333, 0.0625, 0.9167, 0.0625, 0.9167, 0.0625, 0.8333, 0.0625, 0.8333, 0.0625, 0.75, 0.0625, 0.75, 0.0625, 0.8333, 0.0625, 0.25, 0.0625, 0.3333, 0.0625, 0.3333, 0.0625, 0.25, 0.0625, 0.5833, 0.0625, 0.5, 0.0625, 0.5, 0.0625, 0.5833, 0.0625, 0.6667, 0.0625, 0.75, 0.0625, 0.75, 0.0625, 0.6667, 0.0625, 1.0, 0.0625, 0.9167, 0.0625, 0.9167, 0.0625, 1.0, 0.0625, 0.0, 0.0, 0.0, 0.0, 0.0, 0.0, 0.0, 0.0, 0.0, 0.0, 0.0, 0.0, 0.0, 0.0, 0.0, 0.0, 0.0, 0.0, 0.0, 0.0, 0.0, 0.0, 0.0, 0.0, 0.8333, 0.125, 0.9167, 0.125, 0.9167, 0.125, 0.8333, 0.125, 0.3333, 0.125, 0.4167, 0.125, 0.4167, 0.125, 0.3333, 0.125, 0.4167, 0.125, 0.5, 0.125, 0.5, 0.125, 0.4167, 0.125, 0.8333, 0.125, 0.9167, 0.125, 0.9167, 0.125, 0.8333, 0.125, 2.98e-08, 0.125, 0.08333, 0.125, 0.08333, 0.125, 2.98e-08, 0.125, 0.08333, 0.125, 0.1667, 0.125, 0.1667, 0.125, 0.08333, 0.125, 0.1667, 0.125, 0.25, 0.125, 0.25, 0.125, 0.1667, 0.125, 0.75, 0.125, 0.8333, 0.125, 0.8333, 0.125, 0.75, 0.125, 0.5, 0.125, 0.5833, 0.125, 0.5833, 0.125, 0.5, 0.125, 0.5833, 0.125, 0.6667, 0.125, 0.6667, 0.125, 0.5833, 0.125, 0.6667, 0.125, 0.75, 0.125, 0.75, 0.125, 0.6667, 0.125, 0.25, 0.125, 0.3333, 0.125, 0.3333, 0.125, 0.25, 0.125, 0.4167, 0.125, 0.5, 0.125, 0.5, 0.125, 0.4167, 0.125, 2.98e-08, 0.125, 0.08333, 0.125, 0.08333, 0.125, 2.98e-08, 0.125, 0.75, 0.125, 0.8333, 0.125, 0.8333, 0.125, 0.75, 0.125, 0.1667, 0.125, 0.25, 0.125, 0.25, 0.125, 0.1667, 0.125, 0.9167, 0.125, 1.0, 0.125, 1.0, 0.125, 0.9167, 0.125, 0.5, 0.125, 0.5833, 0.125, 0.5833, 0.125, 0.5, 0.125, 0.1667, 0.125, 0.25, 0.125, 0.25, 0.125, 0.1667, 0.125, 0.4167, 0.125, 0.5, 0.125, 0.5, 0.125, 0.4167, 0.125, 0.25, 0.125, 0.3333, 0.125, 0.3333, 0.125, 0.25, 0.125, 0.9167, 0.125, 1.0, 0.125, 1.0, 0.125, 0.9167, 0.125, 0.8333, 0.125, 0.9167, 0.125, 0.9167, 0.125, 0.8333, 0.125, 0.6667, 0.125, 0.75, 0.125, 0.75, 0.125, 0.6667, 0.125, 0.3333, 0.125, 0.4167, 0.125, 0.4167, 0.125, 0.3333, 0.125, 0.75, 0.125, 0.8333, 0.125, 0.8333, 0.125, 0.75, 0.125, 0.1667, 0.125, 0.25, 0.125, 0.25, 0.125, 0.1667, 0.125, 0.6667, 0.125, 0.75, 0.125, 0.75, 0.125, 0.6667, 0.125, 0.3333, 0.125, 0.4167, 0.125, 0.4167, 0.125, 0.3333, 0.125, 0.9167, 0.125, 1.0, 0.125, 1.0, 0.125, 0.9167, 0.125, 0.08333, 0.125, 0.1667, 0.125, 0.1667, 0.125, 0.08333, 0.125, 0.5833, 0.125, 0.6667, 0.125, 0.6667, 0.125, 0.5833, 0.125, 0.25, 0.125, 0.3333, 0.125, 0.3333, 0.125, 0.25, 0.125, 0.3333, 0.125, 0.4167, 0.125, 0.4167, 0.125, 0.3333, 0.125, 0.08333, 0.125, 0.1667, 0.125, 0.1667, 0.125, 0.08333, 0.125, 0.5833, 0.125, 0.6667, 0.125, 0.6667, 0.125, 0.5833, 0.125, 0.25, 0.125, 0.3333, 0.125, 0.3333, 0.125, 0.25, 0.125, 0.4167, 0.125, 0.5, 0.125, 0.5, 0.125, 0.4167, 0.125, 0.8333, 0.125, 0.9167, 0.125, 0.9167, 0.125, 0.8333, 0.125, 0.6667, 0.125, 0.75, 0.125, 0.75, 0.125, 0.6667, 0.125, 0.8333, 0.125, 0.9167, 0.125, 0.9167, 0.125, 0.8333, 0.125, 0.75, 0.125, 0.8333, 0.125, 0.8333, 0.125, 0.75, 0.125, 0.1667, 0.125, 0.25, 0.125, 0.25, 0.125, 0.1667, 0.125, 0.5, 0.125, 0.5833, 0.125, 0.5833, 0.125, 0.5, 0.125, 0.3333, 0.125, 0.4167, 0.125, 0.4167, 0.125, 0.3333, 0.125, 0.5, 0.125, 0.5833, 0.125, 0.5833, 0.125, 0.5, 0.125, 0.9167, 0.125, 1.0, 0.125, 1.0, 0.125, 0.9167, 0.125, 0.08333, 0.125, 0.1667, 0.125, 0.1667, 0.125, 0.08333, 0.125, 0.5833, 0.125, 0.6667, 0.125, 0.6667, 0.125, 0.5833, 0.125, 0.25, 0.125, 0.3333, 0.125, 0.3333, 0.125, 0.25, 0.125, 0.4167, 0.125, 0.5, 0.125, 0.5, 0.125, 0.4167, 0.125, 0.8333, 0.125, 0.9167, 0.125, 0.9167, 0.125, 0.8333, 0.125, 0.6667, 0.125, 0.75, 0.125, 0.75, 0.125, 0.6667, 0.125, 0.5833, 0.125, 0.6667, 0.125, 0.6667, 0.125, 0.5833, 0.125, 0.75, 0.125, 0.8333, 0.125, 0.8333, 0.125, 0.75, 0.125, 0.1667, 0.125, 0.25, 0.125, 0.25, 0.125, 0.1667, 0.125, 0.5, 0.125, 0.5833, 0.125, 0.5833, 0.125, 0.5, 0.125, 0.5833, 0.125, 0.6667, 0.125, 0.6667, 0.125, 0.5833, 0.125, 0.3333, 0.125, 0.4167, 0.125, 0.4167, 0.125, 0.3333, 0.125, 0.9167, 0.125, 1.0, 0.125, 1.0, 0.125, 0.9167, 0.125, 0.08333, 0.125, 0.1667, 0.125, 0.1667, 0.125, 0.08333, 0.125, 0.5833, 0.125, 0.6667, 0.125, 0.6667, 0.125, 0.5833, 0.125, 0.25, 0.125, 0.3333, 0.125, 0.3333, 0.125, 0.25, 0.125, 0.4167, 0.125, 0.5, 0.125, 0.5, 0.125, 0.4167, 0.125, 0.8333, 0.125, 0.9167, 0.125, 0.9167, 0.125, 0.8333, 0.125, 0.6667, 0.125, 0.75, 0.125, 0.75, 0.125, 0.6667, 0.125, 0.5, 0.125, 0.5833, 0.125, 0.5833, 0.125, 0.5, 0.125, 0.75, 0.125, 0.8333, 0.125, 0.8333, 0.125, 0.75, 0.125, 0.1667, 0.125, 0.25, 0.125, 0.25, 0.125, 0.1667, 0.125, 0.75, 0.125, 0.8333, 0.125, 0.8333, 0.125, 0.75, 0.125, 0.25, 0.125, 0.3333, 0.125, 0.3333, 0.125, 0.25, 0.125, 0.4167, 0.125, 0.5, 0.125, 0.5, 0.125, 0.4167, 0.125, 0.8333, 0.125, 0.9167, 0.125, 0.9167, 0.125, 0.8333, 0.125, 0.6667, 0.125, 0.75, 0.125, 0.75, 0.125, 0.6667, 0.125, 0.08333, 0.125, 0.1667, 0.125, 0.1667, 0.125, 0.08333, 0.125, 0.75, 0.125, 0.8333, 0.125, 0.8333, 0.125, 0.75, 0.125, 0.1667, 0.125, 0.25, 0.125, 0.25, 0.125, 0.1667, 0.125, 0.5, 0.125, 0.5833, 0.125, 0.5833, 0.125, 0.5, 0.125, 0.3333, 0.125, 0.4167, 0.125, 0.4167, 0.125, 0.3333, 0.125, 0.9167, 0.125, 1.0, 0.125, 1.0, 0.125, 0.9167, 0.125, 0.08333, 0.125, 0.1667, 0.125, 0.1667, 0.125, 0.08333, 0.125, 2.98e-08, 0.125, 0.08333, 0.125, 0.09609, 0.125, 0.009356, 0.125, 0.009356, 0.125, 0.09609, 0.125, 0.08333, 0.125, 2.98e-08, 0.125, 0.5, 0.125, 0.5833, 0.125, 0.579, 0.125, 0.5, 0.125, 0.5, 0.125, 0.579, 0.125, 0.5833, 0.125, 0.5, 0.125, 0.9167, 0.125, 1.0, 0.125, 0.9906, 0.125, 0.9039, 0.125, 0.9039, 0.125, 0.9906, 0.125, 1.0, 0.125, 0.9167, 0.125, 0.5, 0.125, 0.4167, 0.125, 0.421, 0.125, 0.5, 0.125, 0.5, 0.125, 0.421, 0.125, 0.4167, 0.125, 0.5, 0.125, 0.5833, 0.125, 0.6667, 0.125, 0.6546, 0.125, 0.579, 0.125, 0.579, 0.125, 0.6546, 0.125, 0.6667, 0.125, 0.5833, 0.125, 0.75, 0.125, 0.6667, 0.125, 0.6546, 0.125, 0.7331, 0.125, 0.7331, 0.125, 0.6546, 0.125, 0.6667, 0.125, 0.75, 0.125, 0.1667, 0.125, 0.25, 0.125, 0.2669, 0.125, 0.1839, 0.125, 0.1839, 0.125, 0.2669, 0.125, 0.25, 0.125, 0.1667, 0.125, 0.08333, 0.125, 0.1667, 0.125, 0.1839, 0.125, 0.09609, 0.125, 0.09609, 0.125, 0.1839, 0.125, 0.1667, 0.125, 0.08333, 0.125, 0.8333, 0.125, 0.9167, 0.125, 0.9039, 0.125, 0.8161, 0.125, 0.8161, 0.125, 0.9039, 0.125, 0.9167, 0.125, 0.8333, 0.125, 0.75, 0.125, 0.8333, 0.125, 0.8161, 0.125, 0.7331, 0.125, 0.7331, 0.125, 0.8161, 0.125, 0.8333, 0.125, 0.75, 0.125, 0.3333, 0.125, 0.4167, 0.125, 0.421, 0.125, 0.3454, 0.125, 0.3454, 0.125, 0.421, 0.125, 0.4167, 0.125, 0.3333, 0.125, 0.3333, 0.125, 0.25, 0.125, 0.2669, 0.125, 0.3454, 0.125, 0.3454, 0.125, 0.2669, 0.125, 0.25, 0.125, 0.3333, 0.125, 2.98e-08, 0.125, 0.08333, 0.125, 0.08333, 0.125, 2.98e-08, 0.125, 2.98e-08, 0.125, 0.08333, 0.125, 0.09962, 0.125, 0.01189, 0.125, 0.01189, 0.125, 0.09962, 0.125, 0.08333, 0.125, 2.98e-08, 0.125, 0.5, 0.125, 0.5833, 0.125, 0.5772, 0.125, 0.5, 0.125, 0.5, 0.125, 0.5772, 0.125, 0.5833, 0.125, 0.5, 0.125, 0.9167, 0.125, 1.0, 0.125, 0.9881, 0.125, 0.9004, 0.125, 0.9004, 0.125, 0.9881, 0.125, 1.0, 0.125, 0.9167, 0.125, 0.5, 0.125, 0.4167, 0.125, 0.4228, 0.125, 0.5, 0.125, 0.5, 0.125, 0.4228, 0.125, 0.4167, 0.125, 0.5, 0.125, 0.5833, 0.125, 0.6667, 0.125, 0.65, 0.125, 0.5772, 0.125, 0.5772, 0.125, 0.65, 0.125, 0.6667, 0.125, 0.5833, 0.125, 0.75, 0.125, 0.6667, 0.125, 0.65, 0.125, 0.7274, 0.125, 0.7274, 0.125, 0.65, 0.125, 0.6667, 0.125, 0.75, 0.125, 0.1667, 0.125, 0.25, 0.125, 0.2726, 0.125, 0.1891, 0.125, 0.1891, 0.125, 0.2726, 0.125, 0.25, 0.125, 0.1667, 0.125, 0.08333, 0.125, 0.1667, 0.125, 0.1891, 0.125, 0.09962, 0.125, 0.09962, 0.125, 0.1891, 0.125, 0.1667, 0.125, 0.08333, 0.125, 0.8333, 0.125, 0.9167, 0.125, 0.9004, 0.125, 0.8109, 0.125, 0.8109, 0.125, 0.9004, 0.125, 0.9167, 0.125, 0.8333, 0.125, 0.75, 0.125, 0.8333, 0.125, 0.8109, 0.125, 0.7274, 0.125, 0.7274, 0.125, 0.8109, 0.125, 0.8333, 0.125, 0.75, 0.125, 0.3333, 0.125, 0.4167, 0.125, 0.4228, 0.125, 0.35, 0.125, 0.35, 0.125, 0.4228, 0.125, 0.4167, 0.125, 0.3333, 0.125, 0.3333, 0.125, 0.25, 0.125, 0.2726, 0.125, 0.35, 0.125, 0.35, 0.125, 0.2726, 0.125, 0.25, 0.125, 0.3333, 0.125, 2.98e-08, 0.125, 0.08333, 0.125, 0.08333, 0.125, 2.98e-08, 0.125, 2.98e-08, 0.125, 0.08333, 0.125, 0.105, 0.125, 0.01119, 0.125, 0.01119, 0.125, 0.105, 0.125, 0.1046, 0.125, 0.01075, 0.125, 0.01075, 0.125, 0.1046, 0.125, 0.08333, 0.125, 2.98e-08, 0.125, 0.5, 0.125, 0.5833, 0.125, 0.5614, 0.125, 0.5, 0.125, 0.5, 0.125, 0.5614, 0.125, 0.5617, 0.125, 0.5, 0.125, 0.5, 0.125, 0.5617, 0.125, 0.5833, 0.125, 0.5, 0.125, 0.9167, 0.125, 1.0, 0.125, 0.9888, 0.125, 0.895, 0.125, 0.895, 0.125, 0.9888, 0.125, 0.9893, 0.125, 0.8954, 0.125, 0.8954, 0.125, 0.9893, 0.125, 1.0, 0.125, 0.9167, 0.125, 0.5, 0.125, 0.4167, 0.125, 0.4383, 0.125, 0.5, 0.125, 0.5, 0.125, 0.4383, 0.125, 0.4386, 0.125, 0.5, 0.125, 0.5, 0.125, 0.4386, 0.125, 0.4167, 0.125, 0.5, 0.125, 0.5833, 0.125, 0.6667, 0.125, 0.6269, 0.125, 0.5614, 0.125, 0.5614, 0.125, 0.6269, 0.125, 0.6266, 0.125, 0.5617, 0.125, 0.5617, 0.125, 0.6266, 0.125, 0.6667, 0.125, 0.5833, 0.125, 0.75, 0.125, 0.6667, 0.125, 0.6266, 0.125, 0.7024, 0.125, 0.7024, 0.125, 0.6266, 0.125, 0.6269, 0.125, 0.7031, 0.125, 0.7031, 0.125, 0.6269, 0.125, 0.6667, 0.125, 0.75, 0.125, 0.1667, 0.125, 0.25, 0.125, 0.2969, 0.125, 0.2062, 0.125, 0.2062, 0.125, 0.2969, 0.125, 0.2976, 0.125, 0.2063, 0.125, 0.2063, 0.125, 0.2976, 0.125, 0.25, 0.125, 0.1667, 0.125, 0.08333, 0.125, 0.1667, 0.125, 0.2062, 0.125, 0.105, 0.125, 0.105, 0.125, 0.2062, 0.125, 0.2063, 0.125, 0.1046, 0.125, 0.1046, 0.125, 0.2063, 0.125, 0.1667, 0.125, 0.08333, 0.125, 0.8333, 0.125, 0.9167, 0.125, 0.895, 0.125, 0.7938, 0.125, 0.7938, 0.125, 0.895, 0.125, 0.8954, 0.125, 0.7937, 0.125, 0.7937, 0.125, 0.8954, 0.125, 0.9167, 0.125, 0.8333, 0.125, 0.75, 0.125, 0.8333, 0.125, 0.7938, 0.125, 0.7031, 0.125, 0.7031, 0.125, 0.7938, 0.125, 0.7937, 0.125, 0.7024, 0.125, 0.7024, 0.125, 0.7937, 0.125, 0.8333, 0.125, 0.75, 0.125, 0.3333, 0.125, 0.4167, 0.125, 0.4386, 0.125, 0.3731, 0.125, 0.3731, 0.125, 0.4386, 0.125, 0.4383, 0.125, 0.3734, 0.125, 0.3734, 0.125, 0.4383, 0.125, 0.4167, 0.125, 0.3333, 0.125, 0.3333, 0.125, 0.25, 0.125, 0.2976, 0.125, 0.3734, 0.125, 0.3734, 0.125, 0.2976, 0.125, 0.2969, 0.125, 0.3731, 0.125, 0.3731, 0.125, 0.2969, 0.125, 0.25, 0.125, 0.3333, 0.125, 2.98e-08, 0.125, 0.08333, 0.125, 0.08333, 0.125, 2.98e-08, 0.125, 2.98e-08, 0.125, 0.08333, 0.125, 0.09483, 0.125, 0.008441, 0.125, 0.008441, 0.125, 0.09483, 0.125, 0.08333, 0.125, 2.98e-08, 0.125, 0.5, 0.125, 0.5833, 0.125, 0.5794, 0.125, 0.5, 0.125, 0.5, 0.125, 0.5794, 0.125, 0.5833, 0.125, 0.5, 0.125, 0.9167, 0.125, 1.0, 0.125, 0.9916, 0.125, 0.9052, 0.125, 0.9052, 0.125, 0.9916, 0.125, 1.0, 0.125, 0.9167, 0.125, 0.5, 0.125, 0.4167, 0.125, 0.4206, 0.125, 0.5, 0.125, 0.5, 0.125, 0.4206, 0.125, 0.4167, 0.125, 0.5, 0.125, 0.5833, 0.125, 0.6667, 0.125, 0.6558, 0.125, 0.5794, 0.125, 0.5794, 0.125, 0.6558, 0.125, 0.6667, 0.125, 0.5833, 0.125, 0.75, 0.125, 0.6667, 0.125, 0.6558, 0.125, 0.7347, 0.125, 0.7347, 0.125, 0.6558, 0.125, 0.6667, 0.125, 0.75, 0.125, 0.1667, 0.125, 0.25, 0.125, 0.2653, 0.125, 0.1822, 0.125, 0.1822, 0.125, 0.2653, 0.125, 0.25, 0.125, 0.1667, 0.125, 0.08333, 0.125, 0.1667, 0.125, 0.1822, 0.125, 0.09483, 0.125, 0.09483, 0.125, 0.1822, 0.125, 0.1667, 0.125, 0.08333, 0.125, 0.8333, 0.125, 0.9167, 0.125, 0.9052, 0.125, 0.8178, 0.125, 0.8178, 0.125, 0.9052, 0.125, 0.9167, 0.125, 0.8333, 0.125, 0.75, 0.125, 0.8333, 0.125, 0.8178, 0.125, 0.7347, 0.125, 0.7347, 0.125, 0.8178, 0.125, 0.8333, 0.125, 0.75, 0.125, 0.3333, 0.125, 0.4167, 0.125, 0.4206, 0.125, 0.3442, 0.125, 0.3442, 0.125, 0.4206, 0.125, 0.4167, 0.125, 0.3333, 0.125, 0.3333, 0.125, 0.25, 0.125, 0.2653, 0.125, 0.3442, 0.125, 0.3442, 0.125, 0.2653, 0.125, 0.25, 0.125, 0.3333, 0.125, 2.98e-08, 0.125, 0.08333, 0.125, 0.08333, 0.125, 2.98e-08, 0.125, 2.98e-08, 0.125, 0.08333, 0.125, 0.09606, 0.125, 0.00925, 0.125, 0.00925, 0.125, 0.09606, 0.125, 0.08333, 0.125, 2.98e-08, 0.125, 0.5, 0.125, 0.5833, 0.125, 0.5782, 0.125, 0.5, 0.125, 0.5, 0.125, 0.5782, 0.125, 0.5833, 0.125, 0.5, 0.125, 0.9167, 0.125, 1.0, 0.125, 0.9907, 0.125, 0.9039, 0.125, 0.9039, 0.125, 0.9907, 0.125, 1.0, 0.125, 0.9167, 0.125, 0.5, 0.125, 0.4167, 0.125, 0.4218, 0.125, 0.5, 0.125, 0.5, 0.125, 0.4218, 0.125, 0.4167, 0.125, 0.5, 0.125, 0.5833, 0.125, 0.6667, 0.125, 0.6529, 0.125, 0.5782, 0.125, 0.5782, 0.125, 0.6529, 0.125, 0.6667, 0.125, 0.5833, 0.125, 0.75, 0.125, 0.6667, 0.125, 0.6529, 0.125, 0.7317, 0.125, 0.7317, 0.125, 0.6529, 0.125, 0.6667, 0.125, 0.75, 0.125, 0.1667, 0.125, 0.25, 0.125, 0.2683, 0.125, 0.1844, 0.125, 0.1844, 0.125, 0.2683, 0.125, 0.25, 0.125, 0.1667, 0.125, 0.08333, 0.125, 0.1667, 0.125, 0.1844, 0.125, 0.09606, 0.125, 0.09606, 0.125, 0.1844, 0.125, 0.1667, 0.125, 0.08333, 0.125, 0.8333, 0.125, 0.9167, 0.125, 0.9039, 0.125, 0.8156, 0.125, 0.8156, 0.125, 0.9039, 0.125, 0.9167, 0.125, 0.8333, 0.125, 0.75, 0.125, 0.8333, 0.125, 0.8156, 0.125, 0.7317, 0.125, 0.7317, 0.125, 0.8156, 0.125, 0.8333, 0.125, 0.75, 0.125, 0.3333, 0.125, 0.4167, 0.125, 0.4218, 0.125, 0.3471, 0.125, 0.3471, 0.125, 0.4218, 0.125, 0.4167, 0.125, 0.3333, 0.125, 0.3333, 0.125, 0.25, 0.125, 0.2683, 0.125, 0.3471, 0.125, 0.3471, 0.125, 0.2683, 0.125, 0.25, 0.125, 0.3333, 0.125, 2.98e-08, 0.125, 0.08333, 0.125, 0.08333, 0.125, 2.98e-08, 0.125, 0.1667, 0.125, 0.25, 0.125, 0.25, 0.125, 0.1667, 0.125, 0.4167, 0.125, 0.5, 0.125, 0.5, 0.125, 0.4167, 0.125, 0.3333, 0.125, 0.4167, 0.125, 0.4167, 0.125, 0.3333, 0.125, 2.98e-08, 0.125, 0.08333, 0.125, 0.08333, 0.125, 2.98e-08, 0.125, 0.08333, 0.125, 0.1667, 0.125, 0.1667, 0.125, 0.08333, 0.125, 0.5833, 0.125, 0.6667, 0.125, 0.6667, 0.125, 0.5833, 0.125, 0.25, 0.125, 0.3333, 0.125, 0.3333, 0.125, 0.25, 0.125, 0.5, 0.125, 0.5833, 0.125, 0.5833, 0.125, 0.5, 0.125, 0.8333, 0.125, 0.9167, 0.125, 0.9167, 0.125, 0.8333, 0.125, 0.6667, 0.125, 0.75, 0.125, 0.75, 0.125, 0.6667, 0.125, 0.9167, 0.125, 1.0, 0.125, 1.0, 0.125, 0.9167, 0.125, 0.1667, 0.125, 0.25, 0.125, 0.25, 0.125, 0.1667, 0.125, 0.5833, 0.125, 0.6667, 0.125, 0.6667, 0.125, 0.5833, 0.125, 0.9167, 0.125, 1.0, 0.125, 1.0, 0.125, 0.9167, 0.125, 0.08333, 0.125, 0.1667, 0.125, 0.1667, 0.125, 0.08333, 0.125, 0.5, 0.125, 0.5833, 0.125, 0.5833, 0.125, 0.5, 0.125, 0.3333, 0.125, 0.4167, 0.125, 0.4167, 0.125, 0.3333, 0.125, 0.8333, 0.125, 0.9167, 0.125, 0.9167, 0.125, 0.8333, 0.125, 0.75, 0.125, 0.8333, 0.125, 0.8333, 0.125, 0.75, 0.125, 0.4167, 0.125, 0.5, 0.125, 0.5, 0.125, 0.4167, 0.125, 0.6667, 0.125, 0.75, 0.125, 0.75, 0.125, 0.6667, 0.125, 2.98e-08, 0.125, 0.08333, 0.125, 0.08333, 0.125, 2.98e-08, 0.125, 0.25, 0.125, 0.3333, 0.125, 0.3333, 0.125, 0.25, 0.125, 2.98e-08, 0.125, 0.08333, 0.125, 0.08333, 0.125, 2.98e-08, 0.125, 0.75, 0.125, 0.8333, 0.125, 0.8333, 0.125, 0.75, 0.125, 0.5, 0.125, 0.5833, 0.125, 0.5833, 0.125, 0.5, 0.125, 0.8333, 0.125, 0.9167, 0.125, 0.9167, 0.125, 0.8333, 0.125, 0.4167, 0.125, 0.5, 0.125, 0.5, 0.125, 0.4167, 0.125, 0.9167, 0.125, 1.0, 0.125, 1.0, 0.125, 0.9167, 0.125, 2.98e-08, 0.125, 0.08333, 0.125, 0.08333, 0.125, 2.98e-08, 0.125, 0.3333, 0.125, 0.4167, 0.125, 0.4167, 0.125, 0.3333, 0.125, 0.25, 0.125, 0.3333, 0.125, 0.3333, 0.125, 0.25, 0.125, 0.6667, 0.125, 0.75, 0.125, 0.75, 0.125, 0.6667, 0.125, 0.5833, 0.125, 0.6667, 0.125, 0.6667, 0.125, 0.5833, 0.125, 0.08333, 0.125, 0.1667, 0.125, 0.1667, 0.125, 0.08333, 0.125, 0.08333, 0.125, 0.1667, 0.125, 0.25, 0.125, 0.3333, 0.125, 0.4167, 0.125, 0.5, 0.125, 0.5833, 0.125, 0.6667, 0.125, 0.75, 0.125, 0.8333, 0.125, 0.9167, 0.125, 2.98e-08, 0.125, 0.75, 0.125, 0.8333, 0.125, 0.8333, 0.125, 0.75, 0.125, 0.1667, 0.125, 0.25, 0.125, 0.25, 0.125, 0.1667, 0.125, 0.4167, 0.125, 0.5, 0.125, 0.5, 0.125, 0.4167, 0.125, 0.8333, 0.125, 0.9167, 0.125, 0.9167, 0.125, 0.8333, 0.125, 0.08333, 0.125, 0.1667, 0.125, 0.1667, 0.125, 0.08333, 0.125, 0.3333, 0.125, 0.4167, 0.125, 0.4167, 0.125, 0.3333, 0.125, 0.9167, 0.125, 1.0, 0.125, 1.0, 0.125, 0.9167, 0.125, 0.5, 0.125, 0.5833, 0.125, 0.5833, 0.125, 0.5, 0.125, 0.6667, 0.125, 0.75, 0.125, 0.75, 0.125, 0.6667, 0.125, 0.25, 0.125, 0.3333, 0.125, 0.3333, 0.125, 0.25, 0.125, 0.5833, 0.125, 0.6667, 0.125, 0.6667, 0.125, 0.5833, 0.125])
me_sphere.update()

# ---- objects
ob_cube_013 = bpy.data.objects.new('Cube.013', me_cube)
ob_sphere = bpy.data.objects.new('Sphere', me_sphere)

# ---- transforms, parenting, visibility, modifiers, constraints
ob_cube_013.location = (-268.2, 33.35, 6.093)
ob_sphere.location = (-196.8, 62.31, 6.093)
ob_sphere.scale = (-7.942, -7.942, -7.942)

# ---- collection membership
col_collection.objects.link(ob_cube_013)
col_collection.objects.link(ob_sphere)

# ---- scene / render settings (as saved in the file)
scene.frame_start = 1; scene.frame_end = 250; scene.frame_set(1)
scene.render.engine = 'BLENDER_EEVEE_NEXT'
scene.render.fps = 25
scene.cycles.sampling_pattern = 'TABULATED_SOBOL'
bpy.context.view_layer.update()

# ---- added for rendering (the .blend has no active camera and no usable light): camera, sun
cam_auto = bpy.data.cameras.new('AutoCamera')
cam_auto.lens = 50.0
cam_auto.sensor_width = 36.0
cam_auto.clip_end = 1615.51
ob_auto_camera = bpy.data.objects.new('AutoCamera', cam_auto)
scene.collection.objects.link(ob_auto_camera)
ob_auto_camera.location = (-136.11, -59.0372, 70.9193)
ob_auto_camera.rotation_euler = (1.09748, -7.21219e-08, 0.694738)
scene.camera = ob_auto_camera
light_auto_sun = bpy.data.lights.new('AutoSun', 'SUN')
light_auto_sun.energy = 3.0
light_auto_sun.angle = 0.0523599
ob_auto_sun = bpy.data.objects.new('AutoSun', light_auto_sun)
scene.collection.objects.link(ob_auto_sun)
ob_auto_sun.rotation_euler = (0.872665, 0.174533, 0.523599)
bpy.context.view_layer.update()
